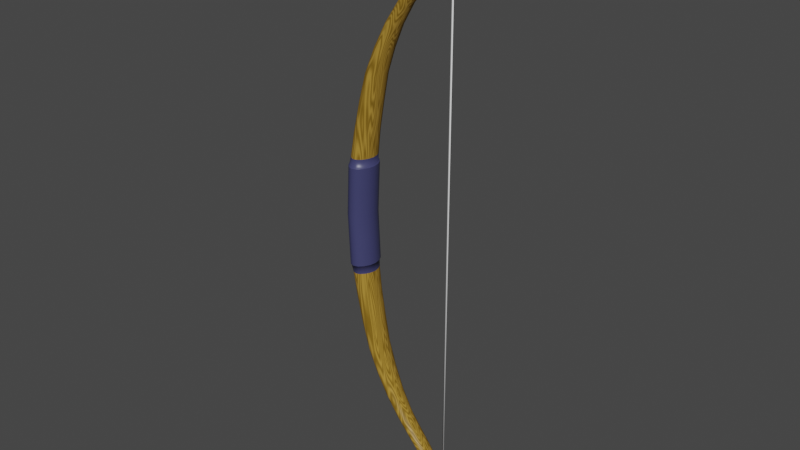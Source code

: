 # Source: blend.blend  (saved by Blender 3.1.7; exported with 4.5.12 LTS)
import bpy
from mathutils import Matrix  # noqa: F401  (used for matrix-valued properties, if any)

bpy.ops.wm.read_factory_settings(use_empty=True)
scene = bpy.context.scene
scene.name = 'Scene'

# ---- collections
col_collection = bpy.data.collections.new('Collection'); scene.collection.children.link(col_collection)

# ---- materials (node trees are filled in below, after node groups)
mat_x = bpy.data.materials.new('Ниточка')
mat_x.use_transparent_shadow = False
mat_002 = bpy.data.materials.new('Лук-Дерево.002')
mat_002.alpha_threshold = 0.0
mat_002.use_transparent_shadow = False
mat_002.diffuse_color = (0.1065, 0.05, 0.01115, 1.0)
mat_002.roughness = 0.5
mat_002.line_color = (0.0, 0.0, 0.0, 1.0)
mat_x_1 = bpy.data.materials.new('Резина')
mat_x_1.use_transparent_shadow = False

# ---- material node trees
mat_x.use_nodes = True; mat_x.node_tree.nodes.clear()
_N = mat_x.node_tree.nodes; _L = mat_x.node_tree.links
n0 = _N.new('ShaderNodeBsdfPrincipled'); n0.name = 'Principled BSDF'; n0.location = (10, 300)
n0.distribution = 'GGX'
n0.subsurface_method = 'RANDOM_WALK_SKIN'
n0.inputs[3].default_value = 1.45
n0.inputs[27].default_value = (0.0, 0.0, 0.0, 1.0)
n0.inputs[28].default_value = 1.0
n1 = _N.new('ShaderNodeOutputMaterial'); n1.name = 'Material Output'; n1.location = (300, 300)
_L.new(n0.outputs[0], n1.inputs[0])
n1.is_active_output = True
mat_002.use_nodes = True; mat_002.node_tree.nodes.clear()
_N = mat_002.node_tree.nodes; _L = mat_002.node_tree.links
n0 = _N.new('ShaderNodeOutputMaterial'); n0.name = 'Material Output'; n0.location = (300, 300)
n1 = _N.new('ShaderNodeMixShader'); n1.name = 'Mix Shader'; n1.location = (110, 300)
n2 = _N.new('ShaderNodeBsdfDiffuse'); n2.name = 'Diffuse BSDF.001'; n2.location = (-88, 70)
n3 = _N.new('ShaderNodeTexWave'); n3.name = 'Wave Texture'; n3.location = (-637, 175)
n3.bands_direction = 'DIAGONAL'
n3.rings_direction = 'SPHERICAL'
n3.inputs[1].default_value = 0.8
n3.inputs[2].default_value = 40.3
n3.inputs[3].default_value = 0.5
n3.inputs[4].default_value = 7.1
n3.inputs[6].default_value = 1.571
n4 = _N.new('ShaderNodeBsdfAnisotropic'); n4.name = 'Glossy BSDF'; n4.location = (-114, 169)
n4.distribution = 'BECKMANN'
n4.inputs[1].default_value = 0.4472
n5 = _N.new('ShaderNodeMix'); n5.name = 'Mix'; n5.location = (-445, 58)
n5.data_type = 'RGBA'
n5.inputs[6].default_value = (0.2067, 0.1158, 0.01123, 1.0)
n5.inputs[7].default_value = (0.4412, 0.2554, 0.0395, 1.0)
n6 = _N.new('ShaderNodeHueSaturation'); n6.name = 'Hue Saturation Value'; n6.location = (-273, 347)
n6.inputs[1].default_value = 0.0
n7 = _N.new('ShaderNodeMix'); n7.name = 'Mix.001'; n7.location = (-76, 371)
n7.data_type = 'RGBA'
n7.inputs[0].default_value = 0.8564
n7.inputs[7].default_value = (0.008792, 0.008792, 0.008792, 1.0)
_L.new(n2.outputs[0], n1.inputs[1])
_L.new(n5.outputs[2], n2.inputs[0])
_L.new(n3.outputs[1], n5.inputs[0])
_L.new(n1.outputs[0], n0.inputs[0])
_L.new(n5.outputs[2], n6.inputs[4])
_L.new(n6.outputs[0], n7.inputs[6])
_L.new(n4.outputs[0], n1.inputs[2])
_L.new(n7.outputs[2], n1.inputs[0])
n0.is_active_output = True
mat_x_1.use_nodes = True; mat_x_1.node_tree.nodes.clear()
_N = mat_x_1.node_tree.nodes; _L = mat_x_1.node_tree.links
n0 = _N.new('ShaderNodeBsdfPrincipled'); n0.name = 'Principled BSDF'; n0.location = (10, 300)
n0.distribution = 'GGX'
n0.subsurface_method = 'RANDOM_WALK_SKIN'
n0.inputs[0].default_value = (0.05161, 0.05359, 0.1452, 1.0)
n0.inputs[1].default_value = 0.05435
n0.inputs[2].default_value = 0.3967
n0.inputs[3].default_value = 1.45
n0.inputs[20].default_value = 0.3398
n0.inputs[27].default_value = (0.0, 0.0, 0.0, 1.0)
n0.inputs[28].default_value = 1.0
n1 = _N.new('ShaderNodeOutputMaterial'); n1.name = 'Material Output'; n1.location = (300, 300)
_L.new(n0.outputs[0], n1.inputs[0])
n1.is_active_output = True

# ---- world
world_world = bpy.data.worlds.new('World'); scene.world = world_world
world_world.use_nodes = True; world_world.node_tree.nodes.clear()
_N = world_world.node_tree.nodes; _L = world_world.node_tree.links
n0 = _N.new('ShaderNodeOutputWorld'); n0.name = 'World Output'; n0.location = (300, 300)
n1 = _N.new('ShaderNodeBackground'); n1.name = 'Background'; n1.location = (10, 300)
n1.inputs[0].default_value = (0.05088, 0.05088, 0.05088, 1.0)
_L.new(n1.outputs[0], n0.inputs[0])
n0.is_active_output = True
world_world.color = (0.05088, 0.05088, 0.05088)
world_world.use_sun_shadow = False
world_world.sun_shadow_jitter_overblur = 0.0

# ---- meshes
me_cube_002 = bpy.data.meshes.new('Cube.002')
me_cube_002.from_pydata([(0.5295, 0.002981, -1.792), (0.5205, -7.168e-06, -1.792), (0.5235, 0.008958, -1.792), (0.5295, 0.002981, 1.792), (0.5205, -7.168e-06, 1.792), (0.5235, 0.008958, 1.792), (-0.1239, 0.03643, 0.3055), (-0.1239, 0.03643, -0.3055), (-0.1239, -0.03619, 0.3055), (-0.1239, -0.03619, -0.3055), (-0.08567, -0.09066, 0.3055), (-0.08567, -0.09066, -0.3055), (-0.03463, -0.09066, 0.3055), (-0.03463, -0.09066, -0.3055), (-0.08567, 0.08899, 0.3055), (-0.08567, 0.08899, -0.3055), (-0.03463, 0.08899, 0.3055), (-0.03463, 0.08899, -0.3055), (0.003647, -0.03619, 0.3055), (0.003647, -0.03619, -0.3055), (0.003647, 0.03643, 0.3055), (0.003647, 0.03643, -0.3055), (0.02425, 0.0324, 0.4999), (0.02425, 0.0324, -0.4999), (0.02425, -0.0324, 0.4999), (0.02425, -0.0324, -0.4999), (-0.009635, 0.08101, 0.4999), (-0.009635, 0.08101, -0.4999), (-0.05482, 0.08101, 0.4999), (-0.05482, 0.08101, -0.4999), (-0.009635, -0.08101, 0.4999), (-0.009635, -0.08101, -0.4999), (-0.05482, -0.08101, 0.4999), (-0.05482, -0.08101, -0.4999), (-0.0887, -0.0324, 0.4999), (-0.0887, -0.0324, -0.4999), (-0.0887, 0.0324, 0.4999), (-0.0887, 0.0324, -0.4999), (-0.006573, 0.0285, 0.8489), (-0.006573, 0.0285, -0.8489), (-0.006573, -0.0285, 0.8489), (-0.006573, -0.0285, -0.8489), (0.0218, -0.07124, 0.8463), (0.0218, -0.07124, -0.8463), (0.05964, -0.07124, 0.843), (0.05964, -0.07124, -0.843), (0.0218, 0.07124, 0.8463), (0.0218, 0.07124, -0.8463), (0.05964, 0.07124, 0.843), (0.05964, 0.07124, -0.843), (0.08802, -0.0285, 0.8404), (0.08802, -0.0285, -0.8404), (0.08802, 0.0285, 0.8404), (0.08802, 0.0285, -0.8404), (0.1996, 0.0223, 1.126), (0.1996, 0.0223, -1.126), (0.1996, -0.02231, 1.126), (0.1996, -0.02231, -1.126), (0.1777, 0.05576, 1.131), (0.1777, 0.05576, -1.131), (0.1484, 0.05576, 1.139), (0.1484, 0.05576, -1.139), (0.1777, -0.05576, 1.131), (0.1777, -0.05576, -1.131), (0.1484, -0.05576, 1.139), (0.1484, -0.05576, -1.139), (0.1265, -0.02231, 1.144), (0.1265, -0.02231, -1.144), (0.1265, 0.0223, 1.144), (0.1265, 0.0223, -1.144), (0.2876, 0.01854, 1.367), (0.2876, 0.01854, -1.367), (0.2876, -0.01854, 1.367), (0.2876, -0.01854, -1.367), (0.3077, -0.04634, 1.364), (0.3077, -0.04634, -1.364), (0.3346, -0.04634, 1.36), (0.3346, -0.04634, -1.36), (0.3077, 0.04634, 1.364), (0.3077, 0.04634, -1.364), (0.3346, 0.04634, 1.36), (0.3346, 0.04634, -1.36), (0.3547, -0.01854, 1.357), (0.3547, -0.01854, -1.357), (0.3547, 0.01854, 1.357), (0.3547, 0.01854, -1.357), (0.4844, 0.01642, 1.545), (0.4844, 0.01642, -1.545), (0.4844, -0.01642, 1.545), (0.4844, -0.01642, -1.545), (0.4649, 0.04104, 1.543), (0.4649, 0.04104, -1.543), (0.439, 0.04104, 1.54), (0.439, 0.04104, -1.54), (0.4649, -0.04104, 1.543), (0.4649, -0.04104, -1.543), (0.439, -0.04104, 1.54), (0.439, -0.04104, -1.54), (0.4196, -0.01642, 1.537), (0.4196, -0.01642, -1.537), (0.4196, 0.01642, 1.537), (0.4196, 0.01642, -1.537), (0.4839, 0.01311, 1.676), (0.4839, 0.01311, -1.676), (0.4839, -0.01311, 1.676), (0.4839, -0.01311, -1.676), (0.5, -0.03279, 1.681), (0.5, -0.03279, -1.681), (0.5213, -0.03279, 1.687), (0.5213, -0.03279, -1.687), (0.5, 0.03279, 1.681), (0.5, 0.03279, -1.681), (0.5213, 0.03279, 1.687), (0.5213, 0.03279, -1.687), (0.5373, -0.01311, 1.692), (0.5373, -0.01311, -1.692), (0.5373, 0.01311, 1.692), (0.5373, 0.01311, -1.692), (0.5377, 0.01229, 1.794), (0.5377, 0.01229, -1.794), (0.5377, -0.01229, 1.794), (0.5377, -0.01229, -1.794), (0.5259, 0.03073, 1.791), (0.5259, 0.03073, -1.791), (0.5101, 0.03073, 1.787), (0.5101, 0.03073, -1.787), (0.5259, -0.03074, 1.791), (0.5259, -0.03074, -1.791), (0.5101, -0.03074, 1.787), (0.5101, -0.03074, -1.787), (0.4983, -0.01229, 1.784), (0.4983, -0.01229, -1.784), (0.4983, 0.01229, 1.784), (0.4983, 0.01229, -1.784), (0.5245, -0.01582, 1.843), (0.5245, -0.01582, -1.843), (0.5082, -0.01582, 1.841), (0.5082, -0.01582, -1.841), (0.5245, 0.01582, 1.843), (0.5245, 0.01582, -1.843), (0.5082, 0.01582, 1.841), (0.5082, 0.01582, -1.841), (0.009853, 0.03898, 0.3022), (0.009853, 0.03898, -0.3022), (0.009853, -0.0385, 0.3022), (0.009853, -0.0385, -0.3022), (-0.03126, -0.0966, 0.3022), (-0.03126, -0.0966, -0.3022), (-0.08608, -0.0966, 0.3022), (-0.08608, -0.0966, -0.3022), (-0.1272, -0.0385, 0.3022), (-0.1272, -0.0385, -0.3022), (-0.1272, 0.03898, 0.3022), (-0.1272, 0.03898, -0.3022), (-0.03126, 0.09517, 0.3022), (-0.03126, 0.09517, -0.3022), (-0.08608, 0.09517, 0.3022), (-0.08608, 0.09517, -0.3022), (0.00255, 0.03898, 0.1477), (0.00255, 0.03898, -0.1477), (0.009383, 0.03898, 0.2977), (0.009383, 0.03898, -0.2977), (0.00255, -0.0385, 0.1477), (0.00255, -0.0385, -0.1477), (0.009383, -0.0385, 0.2977), (0.009383, -0.0385, -0.2977), (-0.03856, -0.0966, 0.1477), (-0.03856, -0.0966, -0.1477), (-0.03173, -0.0966, 0.2977), (-0.03173, -0.0966, -0.2977), (-0.09338, -0.0966, 0.1477), (-0.09338, -0.0966, -0.1477), (-0.08655, -0.0966, 0.2977), (-0.08655, -0.0966, -0.2977), (-0.1345, -0.0385, 0.1477), (-0.1345, -0.0385, -0.1477), (-0.1277, -0.0385, 0.2977), (-0.1277, -0.0385, -0.2977), (-0.1345, 0.03898, 0.1477), (-0.1345, 0.03898, -0.1477), (-0.1277, 0.03898, 0.2977), (-0.1277, 0.03898, -0.2977), (-0.03173, 0.09708, 0.2977), (-0.03173, 0.09708, -0.2977), (-0.03856, 0.09708, 0.1477), (-0.03856, 0.09708, -0.1477), (-0.08655, 0.09708, 0.2977), (-0.08655, 0.09708, -0.2977), (-0.09338, 0.09708, 0.1477), (-0.09338, 0.09708, -0.1477), (0.008537, 0.03834, 0.3041), (0.008537, 0.03834, -0.3041), (0.008537, -0.03792, 0.3041), (0.008537, -0.03792, -0.3041), (-0.03187, 0.09267, 0.3041), (-0.03187, 0.09267, -0.3041), (-0.08574, 0.09267, 0.3041), (-0.08574, 0.09267, -0.3041), (-0.03187, -0.09512, 0.3041), (-0.03187, -0.09512, -0.3041), (-0.08574, -0.09512, 0.3041), (-0.08574, -0.09512, -0.3041), (-0.1261, -0.03792, 0.3041), (-0.1261, -0.03792, -0.3041), (-0.1261, 0.03834, 0.3041), (-0.1261, 0.03834, -0.3041), (-0.004283, 0.03898, 0.0), (-0.004283, -0.0385, 0.0), (-0.0454, -0.0966, 0.0), (-0.1002, -0.0966, 0.0), (-0.1413, -0.0385, 0.0), (-0.1413, 0.03898, 0.0), (-0.0454, 0.09708, 0.0), (-0.1002, 0.09708, 0.0), (-0.1303, 0.0001196, 0.3055), (-0.1303, 0.0001196, -0.3055), (-0.1122, 0.03415, 0.3546), (-0.1122, 0.03415, -0.3546), (-0.108, 0.06773, 0.3055), (-0.108, 0.06773, -0.3055), (-0.108, -0.06797, 0.3055), (-0.108, -0.06797, -0.3055), (-0.1122, -0.03409, 0.3546), (-0.1122, -0.03409, -0.3546), (-0.06015, -0.09974, 0.3055), (-0.06015, -0.09974, -0.3055), (-0.0764, -0.08528, 0.3546), (-0.0764, -0.08528, -0.3546), (-0.0123, -0.06797, 0.3055), (-0.0123, -0.06797, -0.3055), (-0.02872, -0.08528, 0.3546), (-0.02872, -0.08528, -0.3546), (-0.0764, 0.08486, 0.3546), (-0.0764, 0.08486, -0.3546), (-0.06015, 0.09711, 0.3055), (-0.06015, 0.09711, -0.3055), (-0.02872, 0.08486, 0.3546), (-0.02872, 0.08486, -0.3546), (-0.0123, 0.06773, 0.3055), (-0.0123, 0.06773, -0.3055), (0.01003, 0.0001195, 0.3055), (0.01003, 0.0001195, -0.3055), (0.007045, -0.03409, 0.3546), (0.007045, -0.03409, -0.3546), (0.007045, 0.03415, 0.3546), (0.007045, 0.03415, -0.3546), (0.01013, 0.06076, 0.4999), (0.01013, 0.06076, -0.4999), (0.05613, 0.03068, 0.6818), (0.05613, 0.03068, -0.6818), (0.0299, -7.223e-08, 0.4999), (0.0299, -7.223e-08, -0.4999), (0.05613, -0.03068, 0.6818), (0.05613, -0.03068, -0.6818), (0.01013, -0.06076, 0.4999), (0.01013, -0.06076, -0.4999), (-0.03223, 0.08911, 0.4999), (-0.03223, 0.08911, -0.4999), (0.0244, 0.07671, 0.6824), (0.0244, 0.07671, -0.6824), (-0.07458, 0.06076, 0.4999), (-0.07458, 0.06076, -0.4999), (-0.01791, 0.07671, 0.6832), (-0.01791, 0.07671, -0.6832), (0.0244, -0.07671, 0.6824), (0.0244, -0.07671, -0.6824), (-0.03223, -0.08911, 0.4999), (-0.03223, -0.08911, -0.4999), (-0.01791, -0.07671, 0.6832), (-0.01791, -0.07671, -0.6832), (-0.07458, -0.06076, 0.4999), (-0.07458, -0.06076, -0.4999), (-0.04964, -0.03068, 0.6839), (-0.04964, -0.03068, -0.6839), (-0.09435, -5.556e-09, 0.4999), (-0.09435, -5.556e-09, -0.4999), (-0.04964, 0.03068, 0.6839), (-0.04964, 0.03068, -0.6839), (-0.0113, -1.111e-08, 0.8493), (-0.0113, -1.111e-08, -0.8493), (0.05457, 0.02574, 1.0), (0.05457, 0.02574, -1.0), (0.005251, 0.05343, 0.8478), (0.005251, 0.05343, -0.8478), (0.005251, -0.05343, 0.8478), (0.005251, -0.05343, -0.8478), (0.05457, -0.02574, 1.0), (0.05457, -0.02574, -1.0), (0.04072, -0.07836, 0.8447), (0.04072, -0.07836, -0.8447), (0.07936, -0.06434, 0.9959), (0.07936, -0.06434, -0.9959), (0.07619, -0.05343, 0.8415), (0.07619, -0.05343, -0.8415), (0.1124, -0.06434, 0.9898), (0.1124, -0.06434, -0.9898), (0.07936, 0.06434, 0.9959), (0.07936, 0.06434, -0.9959), (0.04072, 0.07836, 0.8447), (0.04072, 0.07836, -0.8447), (0.1124, 0.06434, 0.9898), (0.1124, 0.06434, -0.9898), (0.07619, 0.05343, 0.8415), (0.07619, 0.05343, -0.8415), (0.09275, -6.906e-08, 0.84), (0.09275, -6.906e-08, -0.84), (0.1372, -0.02574, 0.9853), (0.1372, -0.02574, -0.9853), (0.1372, 0.02574, 0.9853), (0.1372, 0.02574, -0.9853), (0.1905, 0.04182, 1.128), (0.1905, 0.04182, -1.128), (0.2748, 0.01948, 1.253), (0.2748, 0.01948, -1.253), (0.2033, -1.048e-07, 1.125), (0.2033, -1.048e-07, -1.125), (0.2748, -0.01948, 1.253), (0.2748, -0.01948, -1.253), (0.1905, -0.04182, 1.128), (0.1905, -0.04182, -1.128), (0.1631, 0.06134, 1.135), (0.1631, 0.06134, -1.135), (0.2546, 0.04869, 1.258), (0.2546, 0.04869, -1.258), (0.1356, 0.04182, 1.142), (0.1356, 0.04182, -1.142), (0.2276, 0.04869, 1.265), (0.2276, 0.04869, -1.265), (0.2546, -0.04869, 1.258), (0.2546, -0.04869, -1.258), (0.1631, -0.06134, 1.135), (0.1631, -0.06134, -1.135), (0.2276, -0.04869, 1.265), (0.2276, -0.04869, -1.265), (0.1356, -0.04182, 1.142), (0.1356, -0.04182, -1.142), (0.2073, -0.01948, 1.27), (0.2073, -0.01948, -1.27), (0.1228, -5.794e-08, 1.145), (0.1228, -5.794e-08, -1.145), (0.2073, 0.01948, 1.27), (0.2073, 0.01948, -1.27), (0.2843, -1.032e-07, 1.368), (0.2843, -1.032e-07, -1.368), (0.3606, 0.01801, 1.452), (0.3606, 0.01801, -1.452), (0.296, 0.03475, 1.366), (0.296, 0.03475, -1.366), (0.296, -0.03475, 1.366), (0.296, -0.03475, -1.366), (0.3606, -0.01801, 1.452), (0.3606, -0.01801, -1.452), (0.3211, -0.05097, 1.362), (0.3211, -0.05097, -1.362), (0.3809, -0.04501, 1.451), (0.3809, -0.04501, -1.451), (0.3463, -0.03475, 1.358), (0.3463, -0.03475, -1.358), (0.4079, -0.04501, 1.451), (0.4079, -0.04501, -1.451), (0.3809, 0.04501, 1.451), (0.3809, 0.04501, -1.451), (0.3211, 0.05097, 1.362), (0.3211, 0.05097, -1.362), (0.4079, 0.04501, 1.451), (0.4079, 0.04501, -1.451), (0.3463, 0.03475, 1.358), (0.3463, 0.03475, -1.358), (0.358, -1.421e-07, 1.357), (0.358, -1.421e-07, -1.357), (0.4282, -0.01801, 1.451), (0.4282, -0.01801, -1.451), (0.4282, 0.01801, 1.451), (0.4282, 0.01801, -1.451), (0.4763, 0.03078, 1.544), (0.4763, 0.03078, -1.544), (0.5214, 0.01453, 1.629), (0.5214, 0.01453, -1.629), (0.4876, -2.04e-07, 1.545), (0.4876, -2.04e-07, -1.545), (0.5214, -0.01453, 1.629), (0.5214, -0.01453, -1.629), (0.4763, -0.03078, 1.544), (0.4763, -0.03078, -1.544), (0.452, 0.04514, 1.541), (0.452, 0.04514, -1.541), (0.5034, 0.03633, 1.625), (0.5034, 0.03633, -1.625), (0.4277, 0.03078, 1.538), (0.4277, 0.03078, -1.538), (0.4795, 0.03633, 1.619), (0.4795, 0.03633, -1.619), (0.5034, -0.03633, 1.625), (0.5034, -0.03633, -1.625), (0.452, -0.04514, 1.541), (0.452, -0.04514, -1.541), (0.4795, -0.03633, 1.619), (0.4795, -0.03633, -1.619), (0.4277, -0.03078, 1.538), (0.4277, -0.03078, -1.538), (0.4616, -0.01453, 1.616), (0.4616, -0.01453, -1.616), (0.4163, -1.699e-07, 1.537), (0.4163, -1.699e-07, -1.537), (0.4616, 0.01453, 1.616), (0.4616, 0.01453, -1.616), (0.4813, -2.848e-07, 1.675), (0.4813, -2.848e-07, -1.675), (0.4938, 0.01232, 1.729), (0.4938, 0.01232, -1.729), (0.4906, 0.02459, 1.678), (0.4906, 0.02459, -1.678), (0.4906, -0.02459, 1.678), (0.4906, -0.02459, -1.678), (0.4938, -0.01232, 1.729), (0.4938, -0.01232, -1.729), (0.5106, -0.03606, 1.684), (0.5106, -0.03606, -1.684), (0.5077, -0.0308, 1.734), (0.5077, -0.0308, -1.734), (0.5307, -0.02459, 1.69), (0.5307, -0.02459, -1.69), (0.5262, -0.0308, 1.739), (0.5262, -0.0308, -1.739), (0.5077, 0.0308, 1.734), (0.5077, 0.0308, -1.734), (0.5106, 0.03606, 1.684), (0.5106, 0.03606, -1.684), (0.5262, 0.0308, 1.739), (0.5262, 0.0308, -1.739), (0.5307, 0.02459, 1.69), (0.5307, 0.02459, -1.69), (0.54, -3.119e-07, 1.693), (0.54, -3.119e-07, -1.693), (0.5402, -0.01232, 1.744), (0.5402, -0.01232, -1.744), (0.5402, 0.01232, 1.744), (0.5402, 0.01232, -1.744), (0.5328, 0.02305, 1.793), (0.5328, 0.02305, -1.793), (0.5319, 0.01336, 1.831), (0.5319, 0.01336, -1.831), (0.5397, -4.012e-07, 1.795), (0.5397, -4.012e-07, -1.795), (0.5319, -0.01336, 1.831), (0.5319, -0.01336, -1.831), (0.5328, -0.02305, 1.793), (0.5328, -0.02305, -1.793), (0.518, 0.03381, 1.789), (0.518, 0.03381, -1.789), (0.524, 0.02746, 1.83), (0.524, 0.02746, -1.83), (0.5032, 0.02305, 1.786), (0.5032, 0.02305, -1.786), (0.5095, 0.02746, 1.828), (0.5095, 0.02746, -1.828), (0.524, -0.02746, 1.83), (0.524, -0.02746, -1.83), (0.518, -0.03381, 1.789), (0.518, -0.03381, -1.789), (0.5095, -0.02746, 1.828), (0.5095, -0.02746, -1.828), (0.5032, -0.02305, 1.786), (0.5032, -0.02305, -1.786), (0.5017, -0.01336, 1.827), (0.5017, -0.01336, -1.827), (0.4963, -3.754e-07, 1.784), (0.4963, -3.754e-07, -1.784), (0.5017, 0.01336, 1.827), (0.5017, 0.01336, -1.827), (0.5253, -4.378e-07, 1.843), (0.5253, -4.378e-07, -1.843), (0.5164, -0.0174, 1.842), (0.5164, -0.0174, -1.842), (0.5074, -4.243e-07, 1.841), (0.5074, -4.243e-07, -1.841), (0.5164, 0.0174, 1.842), (0.5164, 0.0174, -1.842), (-0.007277, 0.07239, 0.3022), (-0.007277, 0.07239, -0.3022), (-0.007277, -0.07239, 0.3022), (-0.007277, -0.07239, -0.3022), (-0.1101, -0.07239, 0.3022), (-0.1101, -0.07239, -0.3022), (-0.1101, 0.07239, 0.3022), (-0.1101, 0.07239, -0.3022), (0.01671, 0.0002391, 0.3022), (0.01671, 0.0002391, -0.3022), (-0.05867, -0.1063, 0.3022), (-0.05867, -0.1063, -0.3022), (-0.134, 0.0002392, 0.3022), (-0.134, 0.0002392, -0.3022), (-0.05867, 0.1039, 0.3022), (-0.05867, 0.1039, -0.3022), (0.0095, 0.03898, 0.2999), (0.0095, 0.03898, -0.2999), (0.0095, -0.0385, 0.2999), (0.0095, -0.0385, -0.2999), (-0.03161, -0.0966, 0.2999), (-0.03161, -0.0966, -0.2999), (-0.08643, -0.0966, 0.2999), (-0.08643, -0.0966, -0.2999), (-0.1275, -0.0385, 0.2999), (-0.1275, -0.0385, -0.2999), (-0.1275, 0.03898, 0.2999), (-0.1275, 0.03898, -0.2999), (-0.03161, 0.0966, 0.2999), (-0.03161, 0.0966, -0.2999), (-0.08643, 0.0966, 0.2999), (-0.08643, 0.0966, -0.2999), (-0.007747, 0.07287, 0.2977), (-0.007747, 0.07287, -0.2977), (-0.01458, 0.07287, 0.1477), (-0.01458, 0.07287, -0.1477), (-0.007747, -0.07239, 0.2977), (-0.007747, -0.07239, -0.2977), (-0.01458, -0.07239, 0.1477), (-0.01458, -0.07239, -0.1477), (-0.1105, -0.07239, 0.2977), (-0.1105, -0.07239, -0.2977), (-0.1174, -0.07239, 0.1477), (-0.1174, -0.07239, -0.1477), (-0.1105, 0.07287, 0.2977), (-0.1105, 0.07287, -0.2977), (-0.1174, 0.07287, 0.1477), (-0.1174, 0.07287, -0.1477), (0.01623, 0.0002391, 0.2977), (0.01623, 0.0002391, -0.2977), (0.009402, 0.0002391, 0.1477), (0.009402, 0.0002391, -0.1477), (-0.05914, -0.1063, 0.2977), (-0.05914, -0.1063, -0.2977), (-0.06597, -0.1063, 0.1477), (-0.06597, -0.1063, -0.1477), (-0.1345, 0.0002392, 0.2977), (-0.1345, 0.0002392, -0.2977), (-0.1413, 0.0002392, 0.1477), (-0.1413, 0.0002392, -0.1477), (-0.05914, 0.1068, 0.2977), (-0.05914, 0.1068, -0.2977), (-0.06597, 0.1068, 0.1477), (-0.06597, 0.1068, -0.1477), (0.007675, 0.03898, 0.2591), (0.007675, 0.03898, -0.2591), (0.007675, -0.0385, 0.2591), (0.007675, -0.0385, -0.2591), (-0.03344, -0.0966, 0.2591), (-0.03344, -0.0966, -0.2591), (-0.08825, -0.0966, 0.2591), (-0.08825, -0.0966, -0.2591), (-0.1294, -0.0385, 0.2591), (-0.1294, -0.0385, -0.2591), (-0.1294, 0.03898, 0.2591), (-0.1294, 0.03898, -0.2591), (-0.03344, 0.09708, 0.2591), (-0.03344, 0.09708, -0.2591), (-0.08825, 0.09708, 0.2591), (-0.08825, 0.09708, -0.2591), (-0.008298, 0.07099, 0.3041), (-0.008298, 0.07099, -0.3041), (-0.008298, -0.07129, 0.3041), (-0.008298, -0.07129, -0.3041), (-0.1093, -0.07129, 0.3041), (-0.1093, -0.07129, -0.3041), (-0.1093, 0.07099, 0.3041), (-0.1093, 0.07099, -0.3041), (-0.02141, 0.07287, 0.0), (-0.02141, -0.07239, 0.0), (-0.1242, -0.07239, 0.0), (-0.1242, 0.07287, 0.0), (0.01527, 0.0002092, 0.3041), (0.01527, 0.0002092, -0.3041), (-0.0588, 0.1008, 0.3041), (-0.0588, 0.1008, -0.3041), (-0.0588, -0.1047, 0.3041), (-0.0588, -0.1047, -0.3041), (-0.1329, 0.0002093, 0.3041), (-0.1329, 0.0002093, -0.3041), (0.002569, 0.0002391, 0.0), (-0.0728, -0.1063, 0.0), (-0.1482, 0.0002392, 0.0), (-0.0728, 0.1068, 0.0), (-0.1181, 2.989e-05, 0.3546), (-0.1181, 2.989e-05, -0.3546), (-0.05256, -0.09381, 0.3546), (-0.05256, -0.09381, -0.3546), (-0.05256, 0.09315, 0.3546), (-0.05256, 0.09315, -0.3546), (0.01301, 2.982e-05, 0.3546), (0.01301, 2.982e-05, -0.3546), (-0.09726, 0.06389, 0.3546), (-0.09726, 0.06389, -0.3546), (-0.09726, -0.06395, 0.3546), (-0.09726, -0.06395, -0.3546), (-0.007855, -0.06395, 0.3546), (-0.007855, -0.06395, -0.3546), (-0.007855, 0.06389, 0.3546), (-0.007855, 0.06389, -0.3546), (0.04291, 0.05753, 0.682), (0.04291, 0.05753, -0.682), (0.04291, -0.05753, 0.682), (0.04291, -0.05753, -0.682), (-0.03642, -0.05753, 0.6836), (-0.03642, -0.05753, -0.6836), (-0.03642, 0.05753, 0.6836), (-0.03642, 0.05753, -0.6836), (0.06142, -7.022e-08, 0.6816), (0.06142, -7.022e-08, -0.6816), (0.003243, 0.08438, 0.6828), (0.003243, 0.08438, -0.6828), (0.003242, -0.08438, 0.6828), (0.003242, -0.08438, -0.6828), (-0.05493, -7.614e-09, 0.684), (-0.05493, -7.614e-09, -0.684), (0.05044, -2.377e-08, 1.001), (0.05044, -2.377e-08, -1.001), (0.09589, -0.07078, 0.9929), (0.09589, -0.07078, -0.9929), (0.09589, 0.07078, 0.9929), (0.09589, 0.07078, -0.9929), (0.1413, -7.683e-08, 0.9846), (0.1413, -7.683e-08, -0.9846), (0.0649, 0.04826, 0.9985), (0.0649, 0.04826, -0.9985), (0.0649, -0.04826, 0.9985), (0.0649, -0.04826, -0.9985), (0.1269, -0.04826, 0.9872), (0.1269, -0.04826, -0.9872), (0.1269, 0.04826, 0.9872), (0.1269, 0.04826, -0.9872), (0.2782, -1.329e-07, 1.252), (0.2782, -1.329e-07, -1.252), (0.2664, 0.03652, 1.255), (0.2664, 0.03652, -1.255), (0.2664, -0.03652, 1.255), (0.2664, -0.03652, -1.255), (0.2411, 0.05356, 1.261), (0.2411, 0.05356, -1.261), (0.2157, 0.03652, 1.267), (0.2157, 0.03652, -1.267), (0.2411, -0.05356, 1.261), (0.2411, -0.05356, -1.261), (0.2157, -0.03652, 1.267), (0.2157, -0.03652, -1.267), (0.2039, -9.194e-08, 1.27), (0.2039, -9.194e-08, -1.27), (0.3572, -1.2e-07, 1.452), (0.3572, -1.2e-07, -1.452), (0.3691, -0.03376, 1.451), (0.3691, -0.03376, -1.451), (0.3944, -0.04952, 1.451), (0.3944, -0.04952, -1.451), (0.3691, 0.03376, 1.451), (0.3691, 0.03376, -1.451), (0.3944, 0.04951, 1.451), (0.3944, 0.04951, -1.451), (0.4198, -0.03376, 1.451), (0.4198, -0.03376, -1.451), (0.4198, 0.03376, 1.451), (0.4198, 0.03376, -1.451), (0.4316, -1.577e-07, 1.451), (0.4316, -1.577e-07, -1.451), (0.5244, -2.618e-07, 1.629), (0.5244, -2.618e-07, -1.629), (0.5139, 0.02724, 1.627), (0.5139, 0.02724, -1.627), (0.5139, -0.02724, 1.627), (0.5139, -0.02724, -1.627), (0.4915, 0.03996, 1.622), (0.4915, 0.03996, -1.622), (0.4691, 0.02724, 1.617), (0.4691, 0.02724, -1.617), (0.4915, -0.03996, 1.622), (0.4915, -0.03996, -1.622), (0.4691, -0.02724, 1.617), (0.4691, -0.02724, -1.617), (0.4586, -2.315e-07, 1.615), (0.4586, -2.315e-07, -1.615), (0.4914, -3.316e-07, 1.729), (0.4914, -3.316e-07, -1.729), (0.4996, -0.0231, 1.731), (0.4996, -0.0231, -1.731), (0.517, -0.03388, 1.737), (0.517, -0.03388, -1.737), (0.4996, 0.0231, 1.731), (0.4996, 0.0231, -1.731), (0.517, 0.03388, 1.737), (0.517, 0.03388, -1.737), (0.5344, -0.0231, 1.742), (0.5344, -0.0231, -1.742), (0.5344, 0.0231, 1.742), (0.5344, 0.0231, -1.742), (0.5425, -3.573e-07, 1.744), (0.5425, -3.573e-07, -1.744), (0.5334, -4.318e-07, 1.831), (0.5334, -4.318e-07, -1.831), (0.5296, 0.02185, 1.821), (0.5296, 0.02185, -1.821), (0.5296, -0.02185, 1.821), (0.5296, -0.02185, -1.821), (0.5168, 0.0302, 1.829), (0.5168, 0.0302, -1.829), (0.5045, 0.02185, 1.816), (0.5045, 0.02185, -1.816), (0.5168, -0.0302, 1.829), (0.5168, -0.0302, -1.829), (0.5045, -0.02185, 1.816), (0.5045, -0.02185, -1.816), (0.5002, -4.088e-07, 1.826), (0.5002, -4.088e-07, -1.826), (0.5164, -4.309e-07, 1.842), (0.5164, -4.309e-07, -1.842), (-0.00763, 0.07275, 0.2999), (-0.00763, 0.07275, -0.2999), (-0.00763, -0.07239, 0.2999), (-0.00763, -0.07239, -0.2999), (-0.1104, -0.07239, 0.2999), (-0.1104, -0.07239, -0.2999), (-0.1104, 0.07275, 0.2999), (-0.1104, 0.07275, -0.2999), (0.01635, 0.0002391, 0.2999), (0.01635, 0.0002391, -0.2999), (-0.05902, -0.1063, 0.2999), (-0.05902, -0.1063, -0.2999), (-0.1344, 0.0002392, 0.2999), (-0.1344, 0.0002392, -0.2999), (-0.05902, 0.106, 0.2999), (-0.05902, 0.106, -0.2999), (-0.009456, 0.07287, 0.2591), (-0.009456, 0.07287, -0.2591), (-0.009456, -0.07239, 0.2591), (-0.009456, -0.07239, -0.2591), (-0.1122, -0.07239, 0.2591), (-0.1122, -0.07239, -0.2591), (-0.1122, 0.07287, 0.2591), (-0.1122, 0.07287, -0.2591), (0.01453, 0.0002391, 0.2591), (0.01453, 0.0002391, -0.2591), (-0.06085, -0.1063, 0.2591), (-0.06085, -0.1063, -0.2591), (-0.1362, 0.0002392, 0.2591), (-0.1362, 0.0002392, -0.2591), (-0.06085, 0.1068, 0.2591), (-0.06085, 0.1068, -0.2591)], [], [(2, 0, 1), (5, 4, 3), (3, 0, 2, 5), (0, 3, 4, 1), (1, 4, 5, 2), (6, 218, 564, 204), (565, 219, 7, 205), (6, 204, 576, 214), (577, 205, 7, 215), (6, 214, 582, 216), (583, 215, 7, 217), (6, 216, 590, 218), (591, 217, 7, 219), (8, 214, 576, 202), (577, 215, 9, 203), (8, 202, 562, 220), (563, 203, 9, 221), (8, 220, 592, 222), (593, 221, 9, 223), (8, 222, 582, 214), (583, 223, 9, 215), (10, 220, 562, 200), (563, 221, 11, 201), (10, 200, 574, 224), (575, 201, 11, 225), (10, 224, 584, 226), (585, 225, 11, 227), (10, 226, 592, 220), (593, 227, 11, 221), (12, 224, 574, 198), (575, 225, 13, 199), (12, 198, 560, 228), (561, 199, 13, 229), (12, 228, 594, 230), (595, 229, 13, 231), (12, 230, 584, 224), (585, 231, 13, 225), (14, 234, 572, 196), (573, 235, 15, 197), (14, 196, 564, 218), (565, 197, 15, 219), (14, 218, 590, 232), (591, 219, 15, 233), (14, 232, 586, 234), (587, 233, 15, 235), (16, 238, 558, 194), (559, 239, 17, 195), (16, 194, 572, 234), (573, 195, 17, 235), (16, 234, 586, 236), (587, 235, 17, 237), (16, 236, 596, 238), (597, 237, 17, 239), (18, 228, 560, 192), (561, 229, 19, 193), (18, 192, 570, 240), (571, 193, 19, 241), (18, 240, 588, 242), (589, 241, 19, 243), (18, 242, 594, 228), (595, 243, 19, 229), (20, 240, 570, 190), (571, 241, 21, 191), (20, 190, 558, 238), (559, 191, 21, 239), (20, 238, 596, 244), (597, 239, 21, 245), (20, 244, 588, 240), (589, 245, 21, 241), (22, 250, 588, 244), (589, 251, 23, 245), (22, 244, 596, 246), (597, 245, 23, 247), (22, 246, 598, 248), (599, 247, 23, 249), (22, 248, 606, 250), (607, 249, 23, 251), (24, 254, 594, 242), (595, 255, 25, 243), (24, 242, 588, 250), (589, 243, 25, 251), (24, 250, 606, 252), (607, 251, 25, 253), (24, 252, 600, 254), (601, 253, 25, 255), (26, 246, 596, 236), (597, 247, 27, 237), (26, 236, 586, 256), (587, 237, 27, 257), (26, 256, 608, 258), (609, 257, 27, 259), (26, 258, 598, 246), (599, 259, 27, 247), (28, 256, 586, 232), (587, 257, 29, 233), (28, 232, 590, 260), (591, 233, 29, 261), (28, 260, 604, 262), (605, 261, 29, 263), (28, 262, 608, 256), (609, 263, 29, 257), (30, 266, 584, 230), (585, 267, 31, 231), (30, 230, 594, 254), (595, 231, 31, 255), (30, 254, 600, 264), (601, 255, 31, 265), (30, 264, 610, 266), (611, 265, 31, 267), (32, 270, 592, 226), (593, 271, 33, 227), (32, 226, 584, 266), (585, 227, 33, 267), (32, 266, 610, 268), (611, 267, 33, 269), (32, 268, 602, 270), (603, 269, 33, 271), (34, 274, 582, 222), (583, 275, 35, 223), (34, 222, 592, 270), (593, 223, 35, 271), (34, 270, 602, 272), (603, 271, 35, 273), (34, 272, 612, 274), (613, 273, 35, 275), (36, 260, 590, 216), (591, 261, 37, 217), (36, 216, 582, 274), (583, 217, 37, 275), (36, 274, 612, 276), (613, 275, 37, 277), (36, 276, 604, 260), (605, 277, 37, 261), (38, 282, 604, 276), (605, 283, 39, 277), (38, 276, 612, 278), (613, 277, 39, 279), (38, 278, 614, 280), (615, 279, 39, 281), (38, 280, 622, 282), (623, 281, 39, 283), (40, 278, 612, 272), (613, 279, 41, 273), (40, 272, 602, 284), (603, 273, 41, 285), (40, 284, 624, 286), (625, 285, 41, 287), (40, 286, 614, 278), (615, 287, 41, 279), (42, 284, 602, 268), (603, 285, 43, 269), (42, 268, 610, 288), (611, 269, 43, 289), (42, 288, 616, 290), (617, 289, 43, 291), (42, 290, 624, 284), (625, 291, 43, 285), (44, 288, 610, 264), (611, 289, 45, 265), (44, 264, 600, 292), (601, 265, 45, 293), (44, 292, 626, 294), (627, 293, 45, 295), (44, 294, 616, 288), (617, 295, 45, 289), (46, 298, 608, 262), (609, 299, 47, 263), (46, 262, 604, 282), (605, 263, 47, 283), (46, 282, 622, 296), (623, 283, 47, 297), (46, 296, 618, 298), (619, 297, 47, 299), (48, 302, 598, 258), (599, 303, 49, 259), (48, 258, 608, 298), (609, 259, 49, 299), (48, 298, 618, 300), (619, 299, 49, 301), (48, 300, 628, 302), (629, 301, 49, 303), (50, 292, 600, 252), (601, 293, 51, 253), (50, 252, 606, 304), (607, 253, 51, 305), (50, 304, 620, 306), (621, 305, 51, 307), (50, 306, 626, 292), (627, 307, 51, 293), (52, 304, 606, 248), (607, 305, 53, 249), (52, 248, 598, 302), (599, 249, 53, 303), (52, 302, 628, 308), (629, 303, 53, 309), (52, 308, 620, 304), (621, 309, 53, 305), (54, 314, 620, 308), (621, 315, 55, 309), (54, 308, 628, 310), (629, 309, 55, 311), (54, 310, 632, 312), (633, 311, 55, 313), (54, 312, 630, 314), (631, 313, 55, 315), (56, 318, 626, 306), (627, 319, 57, 307), (56, 306, 620, 314), (621, 307, 57, 315), (56, 314, 630, 316), (631, 315, 57, 317), (56, 316, 634, 318), (635, 317, 57, 319), (58, 310, 628, 300), (629, 311, 59, 301), (58, 300, 618, 320), (619, 301, 59, 321), (58, 320, 636, 322), (637, 321, 59, 323), (58, 322, 632, 310), (633, 323, 59, 311), (60, 320, 618, 296), (619, 321, 61, 297), (60, 296, 622, 324), (623, 297, 61, 325), (60, 324, 638, 326), (639, 325, 61, 327), (60, 326, 636, 320), (637, 327, 61, 321), (62, 330, 616, 294), (617, 331, 63, 295), (62, 294, 626, 318), (627, 295, 63, 319), (62, 318, 634, 328), (635, 319, 63, 329), (62, 328, 640, 330), (641, 329, 63, 331), (64, 334, 624, 290), (625, 335, 65, 291), (64, 290, 616, 330), (617, 291, 65, 331), (64, 330, 640, 332), (641, 331, 65, 333), (64, 332, 642, 334), (643, 333, 65, 335), (66, 338, 614, 286), (615, 339, 67, 287), (66, 286, 624, 334), (625, 287, 67, 335), (66, 334, 642, 336), (643, 335, 67, 337), (66, 336, 644, 338), (645, 337, 67, 339), (68, 324, 622, 280), (623, 325, 69, 281), (68, 280, 614, 338), (615, 281, 69, 339), (68, 338, 644, 340), (645, 339, 69, 341), (68, 340, 638, 324), (639, 341, 69, 325), (70, 346, 638, 340), (639, 347, 71, 341), (70, 340, 644, 342), (645, 341, 71, 343), (70, 342, 646, 344), (647, 343, 71, 345), (70, 344, 652, 346), (653, 345, 71, 347), (72, 342, 644, 336), (645, 343, 73, 337), (72, 336, 642, 348), (643, 337, 73, 349), (72, 348, 648, 350), (649, 349, 73, 351), (72, 350, 646, 342), (647, 351, 73, 343), (74, 348, 642, 332), (643, 349, 75, 333), (74, 332, 640, 352), (641, 333, 75, 353), (74, 352, 650, 354), (651, 353, 75, 355), (74, 354, 648, 348), (649, 355, 75, 349), (76, 352, 640, 328), (641, 353, 77, 329), (76, 328, 634, 356), (635, 329, 77, 357), (76, 356, 656, 358), (657, 357, 77, 359), (76, 358, 650, 352), (651, 359, 77, 353), (78, 362, 636, 326), (637, 363, 79, 327), (78, 326, 638, 346), (639, 327, 79, 347), (78, 346, 652, 360), (653, 347, 79, 361), (78, 360, 654, 362), (655, 361, 79, 363), (80, 366, 632, 322), (633, 367, 81, 323), (80, 322, 636, 362), (637, 323, 81, 363), (80, 362, 654, 364), (655, 363, 81, 365), (80, 364, 658, 366), (659, 365, 81, 367), (82, 356, 634, 316), (635, 357, 83, 317), (82, 316, 630, 368), (631, 317, 83, 369), (82, 368, 660, 370), (661, 369, 83, 371), (82, 370, 656, 356), (657, 371, 83, 357), (84, 368, 630, 312), (631, 369, 85, 313), (84, 312, 632, 366), (633, 313, 85, 367), (84, 366, 658, 372), (659, 367, 85, 373), (84, 372, 660, 368), (661, 373, 85, 369), (86, 378, 660, 372), (661, 379, 87, 373), (86, 372, 658, 374), (659, 373, 87, 375), (86, 374, 664, 376), (665, 375, 87, 377), (86, 376, 662, 378), (663, 377, 87, 379), (88, 382, 656, 370), (657, 383, 89, 371), (88, 370, 660, 378), (661, 371, 89, 379), (88, 378, 662, 380), (663, 379, 89, 381), (88, 380, 666, 382), (667, 381, 89, 383), (90, 374, 658, 364), (659, 375, 91, 365), (90, 364, 654, 384), (655, 365, 91, 385), (90, 384, 668, 386), (669, 385, 91, 387), (90, 386, 664, 374), (665, 387, 91, 375), (92, 384, 654, 360), (655, 385, 93, 361), (92, 360, 652, 388), (653, 361, 93, 389), (92, 388, 670, 390), (671, 389, 93, 391), (92, 390, 668, 384), (669, 391, 93, 385), (94, 394, 650, 358), (651, 395, 95, 359), (94, 358, 656, 382), (657, 359, 95, 383), (94, 382, 666, 392), (667, 383, 95, 393), (94, 392, 672, 394), (673, 393, 95, 395), (96, 398, 648, 354), (649, 399, 97, 355), (96, 354, 650, 394), (651, 355, 97, 395), (96, 394, 672, 396), (673, 395, 97, 397), (96, 396, 674, 398), (675, 397, 97, 399), (98, 402, 646, 350), (647, 403, 99, 351), (98, 350, 648, 398), (649, 351, 99, 399), (98, 398, 674, 400), (675, 399, 99, 401), (98, 400, 676, 402), (677, 401, 99, 403), (100, 388, 652, 344), (653, 389, 101, 345), (100, 344, 646, 402), (647, 345, 101, 403), (100, 402, 676, 404), (677, 403, 101, 405), (100, 404, 670, 388), (671, 405, 101, 389), (102, 410, 670, 404), (671, 411, 103, 405), (102, 404, 676, 406), (677, 405, 103, 407), (102, 406, 678, 408), (679, 407, 103, 409), (102, 408, 684, 410), (685, 409, 103, 411), (104, 406, 676, 400), (677, 407, 105, 401), (104, 400, 674, 412), (675, 401, 105, 413), (104, 412, 680, 414), (681, 413, 105, 415), (104, 414, 678, 406), (679, 415, 105, 407), (106, 412, 674, 396), (675, 413, 107, 397), (106, 396, 672, 416), (673, 397, 107, 417), (106, 416, 682, 418), (683, 417, 107, 419), (106, 418, 680, 412), (681, 419, 107, 413), (108, 416, 672, 392), (673, 417, 109, 393), (108, 392, 666, 420), (667, 393, 109, 421), (108, 420, 688, 422), (689, 421, 109, 423), (108, 422, 682, 416), (683, 423, 109, 417), (110, 426, 668, 390), (669, 427, 111, 391), (110, 390, 670, 410), (671, 391, 111, 411), (110, 410, 684, 424), (685, 411, 111, 425), (110, 424, 686, 426), (687, 425, 111, 427), (112, 430, 664, 386), (665, 431, 113, 387), (112, 386, 668, 426), (669, 387, 113, 427), (112, 426, 686, 428), (687, 427, 113, 429), (112, 428, 690, 430), (691, 429, 113, 431), (114, 420, 666, 380), (667, 421, 115, 381), (114, 380, 662, 432), (663, 381, 115, 433), (114, 432, 692, 434), (693, 433, 115, 435), (114, 434, 688, 420), (689, 435, 115, 421), (116, 432, 662, 376), (663, 433, 117, 377), (116, 376, 664, 430), (665, 377, 117, 431), (116, 430, 690, 436), (691, 431, 117, 437), (116, 436, 692, 432), (693, 437, 117, 433), (118, 442, 692, 436), (693, 443, 119, 437), (118, 436, 690, 438), (691, 437, 119, 439), (118, 438, 696, 440), (697, 439, 119, 441), (118, 440, 694, 442), (695, 441, 119, 443), (120, 446, 688, 434), (689, 447, 121, 435), (120, 434, 692, 442), (693, 435, 121, 443), (120, 442, 694, 444), (695, 443, 121, 445), (120, 444, 698, 446), (699, 445, 121, 447), (122, 438, 690, 428), (691, 439, 123, 429), (122, 428, 686, 448), (687, 429, 123, 449), (122, 448, 700, 450), (701, 449, 123, 451), (122, 450, 696, 438), (697, 451, 123, 439), (124, 448, 686, 424), (687, 449, 125, 425), (124, 424, 684, 452), (685, 425, 125, 453), (124, 452, 702, 454), (703, 453, 125, 455), (124, 454, 700, 448), (701, 455, 125, 449), (126, 458, 682, 422), (683, 459, 127, 423), (126, 422, 688, 446), (689, 423, 127, 447), (126, 446, 698, 456), (699, 447, 127, 457), (126, 456, 704, 458), (705, 457, 127, 459), (128, 462, 680, 418), (681, 463, 129, 419), (128, 418, 682, 458), (683, 419, 129, 459), (128, 458, 704, 460), (705, 459, 129, 461), (128, 460, 706, 462), (707, 461, 129, 463), (130, 466, 678, 414), (679, 467, 131, 415), (130, 414, 680, 462), (681, 415, 131, 463), (130, 462, 706, 464), (707, 463, 131, 465), (130, 464, 708, 466), (709, 465, 131, 467), (132, 452, 684, 408), (685, 453, 133, 409), (132, 408, 678, 466), (679, 409, 133, 467), (132, 466, 708, 468), (709, 467, 133, 469), (132, 468, 702, 452), (703, 469, 133, 453), (134, 444, 694, 470), (695, 445, 135, 471), (134, 470, 710, 472), (711, 471, 135, 473), (134, 472, 704, 456), (705, 473, 135, 457), (134, 456, 698, 444), (699, 457, 135, 445), (136, 472, 710, 474), (711, 473, 137, 475), (136, 474, 708, 464), (709, 475, 137, 465), (136, 464, 706, 460), (707, 465, 137, 461), (136, 460, 704, 472), (705, 461, 137, 473), (138, 440, 696, 450), (697, 441, 139, 451), (138, 450, 700, 476), (701, 451, 139, 477), (138, 476, 710, 470), (711, 477, 139, 471), (138, 470, 694, 440), (695, 471, 139, 441), (140, 476, 700, 454), (701, 477, 141, 455), (140, 454, 702, 468), (703, 455, 141, 469), (140, 468, 708, 474), (709, 469, 141, 475), (140, 474, 710, 476), (711, 475, 141, 477), (142, 494, 712, 478), (713, 495, 143, 479), (142, 478, 558, 190), (559, 479, 143, 191), (142, 190, 570, 486), (571, 191, 143, 487), (142, 486, 720, 494), (721, 487, 143, 495), (144, 496, 720, 486), (721, 497, 145, 487), (144, 486, 570, 192), (571, 487, 145, 193), (144, 192, 560, 480), (561, 193, 145, 481), (144, 480, 714, 496), (715, 481, 145, 497), (146, 498, 714, 480), (715, 499, 147, 481), (146, 480, 560, 198), (561, 481, 147, 199), (146, 198, 574, 488), (575, 199, 147, 489), (146, 488, 722, 498), (723, 489, 147, 499), (148, 500, 722, 488), (723, 501, 149, 489), (148, 488, 574, 200), (575, 489, 149, 201), (148, 200, 562, 482), (563, 201, 149, 483), (148, 482, 716, 500), (717, 483, 149, 501), (150, 502, 716, 482), (717, 503, 151, 483), (150, 482, 562, 202), (563, 483, 151, 203), (150, 202, 576, 490), (577, 203, 151, 491), (150, 490, 724, 502), (725, 491, 151, 503), (152, 504, 724, 490), (725, 505, 153, 491), (152, 490, 576, 204), (577, 491, 153, 205), (152, 204, 564, 484), (565, 205, 153, 485), (152, 484, 718, 504), (719, 485, 153, 505), (154, 194, 558, 478), (559, 195, 155, 479), (154, 478, 712, 506), (713, 479, 155, 507), (154, 506, 726, 492), (727, 507, 155, 493), (154, 492, 572, 194), (573, 493, 155, 195), (156, 196, 572, 492), (573, 197, 157, 493), (156, 492, 726, 508), (727, 493, 157, 509), (156, 508, 718, 484), (719, 509, 157, 485), (156, 484, 564, 196), (565, 485, 157, 197), (158, 206, 566, 512), (566, 206, 159, 513), (158, 512, 728, 542), (729, 513, 159, 543), (158, 542, 736, 528), (737, 543, 159, 529), (158, 528, 578, 206), (578, 529, 159, 206), (160, 542, 728, 510), (729, 543, 161, 511), (160, 510, 712, 494), (713, 511, 161, 495), (160, 494, 720, 526), (721, 495, 161, 527), (160, 526, 736, 542), (737, 527, 161, 543), (162, 207, 578, 528), (578, 207, 163, 529), (162, 528, 736, 544), (737, 529, 163, 545), (162, 544, 730, 516), (731, 545, 163, 517), (162, 516, 567, 207), (567, 517, 163, 207), (164, 544, 736, 526), (737, 545, 165, 527), (164, 526, 720, 496), (721, 527, 165, 497), (164, 496, 714, 514), (715, 497, 165, 515), (164, 514, 730, 544), (731, 515, 165, 545), (166, 208, 567, 516), (567, 208, 167, 517), (166, 516, 730, 546), (731, 517, 167, 547), (166, 546, 738, 532), (739, 547, 167, 533), (166, 532, 579, 208), (579, 533, 167, 208), (168, 546, 730, 514), (731, 547, 169, 515), (168, 514, 714, 498), (715, 515, 169, 499), (168, 498, 722, 530), (723, 499, 169, 531), (168, 530, 738, 546), (739, 531, 169, 547), (170, 209, 579, 532), (579, 209, 171, 533), (170, 532, 738, 548), (739, 533, 171, 549), (170, 548, 732, 520), (733, 549, 171, 521), (170, 520, 568, 209), (568, 521, 171, 209), (172, 548, 738, 530), (739, 549, 173, 531), (172, 530, 722, 500), (723, 531, 173, 501), (172, 500, 716, 518), (717, 501, 173, 519), (172, 518, 732, 548), (733, 519, 173, 549), (174, 210, 568, 520), (568, 210, 175, 521), (174, 520, 732, 550), (733, 521, 175, 551), (174, 550, 740, 536), (741, 551, 175, 537), (174, 536, 580, 210), (580, 537, 175, 210), (176, 550, 732, 518), (733, 551, 177, 519), (176, 518, 716, 502), (717, 519, 177, 503), (176, 502, 724, 534), (725, 503, 177, 535), (176, 534, 740, 550), (741, 535, 177, 551), (178, 211, 580, 536), (580, 211, 179, 537), (178, 536, 740, 552), (741, 537, 179, 553), (178, 552, 734, 524), (735, 553, 179, 525), (178, 524, 569, 211), (569, 525, 179, 211), (180, 552, 740, 534), (741, 553, 181, 535), (180, 534, 724, 504), (725, 535, 181, 505), (180, 504, 718, 522), (719, 505, 181, 523), (180, 522, 734, 552), (735, 523, 181, 553), (182, 506, 712, 510), (713, 507, 183, 511), (182, 510, 728, 554), (729, 511, 183, 555), (182, 554, 742, 538), (743, 555, 183, 539), (182, 538, 726, 506), (727, 539, 183, 507), (184, 554, 728, 512), (729, 555, 185, 513), (184, 512, 566, 212), (566, 513, 185, 212), (184, 212, 581, 540), (581, 212, 185, 541), (184, 540, 742, 554), (743, 541, 185, 555), (186, 508, 726, 538), (727, 509, 187, 539), (186, 538, 742, 556), (743, 539, 187, 557), (186, 556, 734, 522), (735, 557, 187, 523), (186, 522, 718, 508), (719, 523, 187, 509), (188, 556, 742, 540), (743, 557, 189, 541), (188, 540, 581, 213), (581, 541, 189, 213), (188, 213, 569, 524), (569, 213, 189, 525), (188, 524, 734, 556), (735, 525, 189, 557)])
me_cube_002.polygons.foreach_set('use_smooth', [True] * 741)
me_cube_002.polygons.foreach_set('material_index', [1, 1, 0, 0, 0, 2, 2, 2, 2, 2, 2, 2, 2, 2, 2, 2, 2, 2, 2, 2, 2, 2, 2, 2, 2, 2, 2, 2, 2, 2, 2, 2, 2, 2, 2, 2, 2, 2, 2, 2, 2, 2, 2, 2, 2, 2, 2, 2, 2, 2, 2, 2, 2, 2, 2, 2, 2, 2, 2, 2, 2, 2, 2, 2, 2, 2, 2, 2, 2, 1, 1, 1, 1, 1, 1, 1, 1, 1, 1, 1, 1, 1, 1, 1, 1, 1, 1, 1, 1, 1, 1, 1, 1, 1, 1, 1, 1, 1, 1, 1, 1, 1, 1, 1, 1, 1, 1, 1, 1, 1, 1, 1, 1, 1, 1, 1, 1, 1, 1, 1, 1, 1, 1, 1, 1, 1, 1, 1, 1, 1, 1, 1, 1, 1, 1, 1, 1, 1, 1, 1, 1, 1, 1, 1, 1, 1, 1, 1, 1, 1, 1, 1, 1, 1, 1, 1, 1, 1, 1, 1, 1, 1, 1, 1, 1, 1, 1, 1, 1, 1, 1, 1, 1, 1, 1, 1, 1, 1, 1, 1, 1, 1, 1, 1, 1, 1, 1, 1, 1, 1, 1, 1, 1, 1, 1, 1, 1, 1, 1, 1, 1, 1, 1, 1, 1, 1, 1, 1, 1, 1, 1, 1, 1, 1, 1, 1, 1, 1, 1, 1, 1, 1, 1, 1, 1, 1, 1, 1, 1, 1, 1, 1, 1, 1, 1, 1, 1, 1, 1, 1, 1, 1, 1, 1, 1, 1, 1, 1, 1, 1, 1, 1, 1, 1, 1, 1, 1, 1, 1, 1, 1, 1, 1, 1, 1, 1, 1, 1, 1, 1, 1, 1, 1, 1, 1, 1, 1, 1, 1, 1, 1, 1, 1, 1, 1, 1, 1, 1, 1, 1, 1, 1, 1, 1, 1, 1, 1, 1, 1, 1, 1, 1, 1, 1, 1, 1, 1, 1, 1, 1, 1, 1, 1, 1, 1, 1, 1, 1, 1, 1, 1, 1, 1, 1, 1, 1, 1, 1, 1, 1, 1, 1, 1, 1, 1, 1, 1, 1, 1, 1, 1, 1, 1, 1, 1, 1, 1, 1, 1, 1, 1, 1, 1, 1, 1, 1, 1, 1, 1, 1, 1, 1, 1, 1, 1, 1, 1, 1, 1, 1, 1, 1, 1, 1, 1, 1, 1, 1, 1, 1, 1, 1, 1, 1, 1, 1, 1, 1, 1, 1, 1, 1, 1, 1, 1, 1, 1, 1, 1, 1, 1, 1, 1, 1, 1, 1, 1, 1, 1, 1, 1, 1, 1, 1, 1, 1, 1, 1, 1, 1, 1, 1, 1, 1, 1, 1, 1, 1, 1, 1, 1, 1, 1, 1, 1, 1, 1, 1, 1, 1, 1, 1, 1, 1, 1, 1, 1, 1, 1, 1, 1, 1, 1, 1, 1, 1, 1, 1, 1, 1, 1, 1, 1, 1, 1, 1, 1, 1, 1, 1, 1, 1, 1, 1, 1, 1, 1, 1, 1, 1, 1, 1, 1, 1, 1, 1, 1, 1, 1, 1, 1, 1, 1, 1, 1, 1, 1, 1, 1, 1, 1, 1, 1, 1, 1, 1, 1, 1, 1, 1, 1, 1, 1, 1, 1, 1, 1, 1, 1, 1, 1, 1, 1, 1, 1, 1, 1, 1, 1, 1, 1, 1, 1, 1, 1, 1, 1, 1, 1, 1, 1, 1, 1, 1, 1, 1, 1, 1, 1, 2, 2, 2, 2, 2, 2, 2, 2, 2, 2, 2, 2, 2, 2, 2, 2, 2, 2, 2, 2, 2, 2, 2, 2, 2, 2, 2, 2, 2, 2, 2, 2, 2, 2, 2, 2, 2, 2, 2, 2, 2, 2, 2, 2, 2, 2, 2, 2, 2, 2, 2, 2, 2, 2, 2, 2, 2, 2, 2, 2, 2, 2, 2, 2, 2, 2, 2, 2, 2, 2, 2, 2, 2, 2, 2, 2, 2, 2, 2, 2, 2, 2, 2, 2, 2, 2, 2, 2, 2, 2, 2, 2, 2, 2, 2, 2, 2, 2, 2, 2, 2, 2, 2, 2, 2, 2, 2, 2, 2, 2, 2, 2, 2, 2, 2, 2, 2, 2, 2, 2, 2, 2, 2, 2, 2, 2, 2, 2, 2, 2, 2, 2, 2, 2, 2, 2, 2, 2, 2, 2, 2, 2, 2, 2, 2, 2, 2, 2, 2, 2, 2, 2, 2, 2, 2, 2, 2, 2, 2, 2, 2, 2, 2, 2, 2, 2, 2, 2, 2, 2, 2, 2, 2, 2, 2, 2, 2, 2, 2, 2, 2, 2, 2, 2, 2, 2, 2, 2, 2, 2, 2, 2])
_uv = me_cube_002.uv_layers.new(name='UVTex')
_uv.uv.foreach_set('vector', [0.8941, 0.002712, 0.894, 0.0, 1.0, 0.003064, 0.8941, 0.003417, 1.0, 0.003064, 0.894, 0.006129, 0.6728, 0.851, 0.726, 0.5061, 0.7731, 0.5062, 0.7198, 0.851, 0.7744, 0.5062, 0.7211, 0.851, 0.6566, 0.851, 0.7098, 0.5061, 0.7674, 0.5062, 0.7142, 0.851, 0.6771, 0.851, 0.7303, 0.5061, 0.9398, 0.3992, 0.9231, 0.3965, 0.9236, 0.3944, 0.9408, 0.3971, 0.9243, 0.05948, 0.9238, 0.05729, 0.9405, 0.05473, 0.9415, 0.05681, 0.9398, 0.3992, 0.9408, 0.3971, 0.9573, 0.4023, 0.9558, 0.4043, 0.958, 0.05166, 0.9415, 0.05681, 0.9405, 0.05473, 0.9565, 0.04963, 0.3468, 0.9847, 0.3346, 0.9846, 0.3377, 0.9618, 0.3493, 0.9618, 0.003113, 0.02365, -4.47e-08, 0.0001727, 0.01225, 0.0, 0.01472, 0.02363, 0.3468, 0.9847, 0.3493, 0.9618, 0.3631, 0.9604, 0.3611, 0.9831, 0.02853, 0.02512, 0.01472, 0.02363, 0.01225, 0.0, 0.02656, 0.001671, 0.6903, 0.3997, 0.674, 0.4043, 0.6726, 0.4023, 0.6894, 0.3975, 0.6733, 0.05054, 0.6748, 0.0485, 0.691, 0.05323, 0.6901, 0.05535, 0.6903, 0.3997, 0.6894, 0.3975, 0.7071, 0.3953, 0.7075, 0.3976, 0.7078, 0.05764, 0.6901, 0.05535, 0.691, 0.05323, 0.7082, 0.05537, 0.5576, 0.9847, 0.5432, 0.9832, 0.5411, 0.9605, 0.555, 0.9619, 0.2067, 0.02506, 0.2087, 0.001603, 0.2231, 1.788e-07, 0.2205, 0.02362, 0.5576, 0.9847, 0.555, 0.9619, 0.5666, 0.9618, 0.5698, 0.9845, 0.2321, 0.02366, 0.2205, 0.02362, 0.2231, 1.788e-07, 0.2354, 0.0002081, 0.7252, 0.3964, 0.7075, 0.3976, 0.7071, 0.3953, 0.7257, 0.394, 0.7078, 0.05764, 0.7082, 0.05537, 0.7259, 0.05667, 0.7264, 0.05905, 0.7252, 0.3964, 0.7257, 0.394, 0.7448, 0.3932, 0.7435, 0.3955, 0.7454, 0.05996, 0.7264, 0.05905, 0.7259, 0.05667, 0.7442, 0.05761, 0.5271, 0.9806, 0.5104, 0.9776, 0.5095, 0.9554, 0.5256, 0.9582, 0.175, 0.03026, 0.1759, 0.007351, 0.1926, 0.004245, 0.1912, 0.02743, 0.5271, 0.9806, 0.5256, 0.9582, 0.5411, 0.9605, 0.5432, 0.9832, 0.2067, 0.02506, 0.1912, 0.02743, 0.1926, 0.004245, 0.2087, 0.001603, 0.7623, 0.3956, 0.7435, 0.3955, 0.7448, 0.3932, 0.7639, 0.3933, 0.7454, 0.05996, 0.7442, 0.05761, 0.7629, 0.05763, 0.7646, 0.05994, 0.7623, 0.3956, 0.7639, 0.3933, 0.7827, 0.3935, 0.7807, 0.3961, 0.7834, 0.05972, 0.7646, 0.05994, 0.7629, 0.05763, 0.7814, 0.05717, 0.4939, 0.9746, 0.478, 0.9721, 0.4778, 0.9503, 0.4934, 0.9526, 0.1433, 0.03559, 0.1435, 0.01305, 0.1594, 0.01047, 0.1589, 0.03314, 0.4939, 0.9746, 0.4934, 0.9526, 0.5095, 0.9554, 0.5104, 0.9776, 0.175, 0.03026, 0.1589, 0.03314, 0.1594, 0.01047, 0.1759, 0.007351, 0.9061, 0.3948, 0.8886, 0.3937, 0.887, 0.3914, 0.9057, 0.3925, 0.8877, 0.0623, 0.8892, 0.06004, 0.9068, 0.05896, 0.9064, 0.06125, 0.9061, 0.3948, 0.9057, 0.3925, 0.9236, 0.3944, 0.9231, 0.3965, 0.9243, 0.05948, 0.9064, 0.06125, 0.9068, 0.05896, 0.9238, 0.05729, 0.377, 0.9805, 0.3611, 0.9831, 0.3631, 0.9604, 0.3785, 0.958, 0.02853, 0.02512, 0.02656, 0.001671, 0.04246, 0.004419, 0.04397, 0.02756, 0.377, 0.9805, 0.3785, 0.958, 0.3946, 0.9553, 0.3936, 0.9774, 0.06002, 0.03042, 0.04397, 0.02756, 0.04246, 0.004419, 0.05909, 0.007579, 0.8702, 0.3938, 0.8521, 0.3948, 0.85, 0.3925, 0.8682, 0.3917, 0.8507, 0.06109, 0.8528, 0.05874, 0.8708, 0.05983, 0.8689, 0.0619, 0.8702, 0.3938, 0.8682, 0.3917, 0.887, 0.3914, 0.8886, 0.3937, 0.8877, 0.0623, 0.8689, 0.0619, 0.8708, 0.05983, 0.8892, 0.06004, 0.4102, 0.9744, 0.3936, 0.9774, 0.3946, 0.9553, 0.4106, 0.9525, 0.06002, 0.03042, 0.05909, 0.007579, 0.07568, 0.01063, 0.07609, 0.03326, 0.4102, 0.9744, 0.4106, 0.9525, 0.4261, 0.9502, 0.426, 0.972, 0.09161, 0.03565, 0.07609, 0.03326, 0.07568, 0.01063, 0.09144, 0.01311, 0.7976, 0.3975, 0.7807, 0.3961, 0.7827, 0.3935, 0.7997, 0.3942, 0.7834, 0.05972, 0.7814, 0.05717, 0.7983, 0.05581, 0.8004, 0.0591, 0.7976, 0.3975, 0.7997, 0.3942, 0.8158, 0.3965, 0.8134, 0.4006, 0.8164, 0.05694, 0.8004, 0.0591, 0.7983, 0.05581, 0.8141, 0.05282, 0.4638, 0.9705, 0.4519, 0.9699, 0.452, 0.9481, 0.4639, 0.9487, 0.1175, 0.03782, 0.1174, 0.01536, 0.1293, 0.01473, 0.1293, 0.03723, 0.4638, 0.9705, 0.4639, 0.9487, 0.4778, 0.9503, 0.478, 0.9721, 0.1433, 0.03559, 0.1293, 0.03723, 0.1293, 0.01473, 0.1435, 0.01305, 0.8357, 0.3969, 0.8201, 0.4005, 0.8177, 0.3964, 0.8335, 0.3937, 0.8184, 0.05698, 0.8208, 0.05294, 0.8364, 0.05658, 0.8342, 0.05977, 0.8357, 0.3969, 0.8335, 0.3937, 0.85, 0.3925, 0.8521, 0.3948, 0.8507, 0.06109, 0.8342, 0.05977, 0.8364, 0.05658, 0.8528, 0.05874, 0.44, 0.9705, 0.426, 0.972, 0.4261, 0.9502, 0.4401, 0.9486, 0.09161, 0.03565, 0.09144, 0.01311, 0.1055, 0.01475, 0.1056, 0.03726, 0.44, 0.9705, 0.4401, 0.9486, 0.452, 0.9481, 0.4519, 0.9699, 0.1175, 0.03782, 0.1056, 0.03726, 0.1055, 0.01475, 0.1174, 0.01536, 0.4403, 0.8803, 0.452, 0.8794, 0.452, 0.9481, 0.4401, 0.9486, 0.1175, 0.03782, 0.1175, 0.1087, 0.1058, 0.1078, 0.1056, 0.03726, 0.4403, 0.8803, 0.4401, 0.9486, 0.4261, 0.9502, 0.4267, 0.8823, 0.09161, 0.03565, 0.1056, 0.03726, 0.1058, 0.1078, 0.09213, 0.1057, 0.4403, 0.8803, 0.4267, 0.8823, 0.4277, 0.7948, 0.4406, 0.7924, 0.09322, 0.196, 0.09213, 0.1057, 0.1058, 0.1078, 0.1061, 0.1985, 0.4403, 0.8803, 0.4406, 0.7924, 0.452, 0.7914, 0.452, 0.8794, 0.1175, 0.1995, 0.1061, 0.1985, 0.1058, 0.1078, 0.1175, 0.1087, 0.4638, 0.8803, 0.4774, 0.8824, 0.4778, 0.9503, 0.4639, 0.9487, 0.1433, 0.03559, 0.1429, 0.1057, 0.1292, 0.1078, 0.1293, 0.03723, 0.4638, 0.8803, 0.4639, 0.9487, 0.452, 0.9481, 0.452, 0.8794, 0.1175, 0.03782, 0.1293, 0.03723, 0.1292, 0.1078, 0.1175, 0.1087, 0.4638, 0.8803, 0.452, 0.8794, 0.452, 0.7914, 0.4634, 0.7924, 0.1175, 0.1995, 0.1175, 0.1087, 0.1292, 0.1078, 0.1289, 0.1985, 0.4638, 0.8803, 0.4634, 0.7924, 0.4763, 0.7948, 0.4774, 0.8824, 0.1418, 0.1961, 0.1289, 0.1985, 0.1292, 0.1078, 0.1429, 0.1057, 0.4115, 0.8852, 0.4267, 0.8823, 0.4261, 0.9502, 0.4106, 0.9525, 0.09161, 0.03565, 0.09213, 0.1057, 0.07699, 0.1027, 0.07609, 0.03326, 0.4115, 0.8852, 0.4106, 0.9525, 0.3946, 0.9553, 0.396, 0.8884, 0.06002, 0.03042, 0.07609, 0.03326, 0.07699, 0.1027, 0.06146, 0.09941, 0.4115, 0.8852, 0.396, 0.8884, 0.3991, 0.8019, 0.4136, 0.7981, 0.06451, 0.1887, 0.06146, 0.09941, 0.07699, 0.1027, 0.07905, 0.1926, 0.4115, 0.8852, 0.4136, 0.7981, 0.4277, 0.7948, 0.4267, 0.8823, 0.09322, 0.196, 0.07905, 0.1926, 0.07699, 0.1027, 0.09213, 0.1057, 0.3807, 0.8915, 0.396, 0.8884, 0.3946, 0.9553, 0.3785, 0.958, 0.06002, 0.03042, 0.06146, 0.09941, 0.04611, 0.09625, 0.04397, 0.02756, 0.3807, 0.8915, 0.3785, 0.958, 0.3631, 0.9604, 0.366, 0.894, 0.02853, 0.02512, 0.04397, 0.02756, 0.04611, 0.09625, 0.03147, 0.09366, 0.3807, 0.8915, 0.366, 0.894, 0.3708, 0.8087, 0.3846, 0.8056, 0.03625, 0.1816, 0.03147, 0.09366, 0.04611, 0.09625, 0.05009, 0.1848, 0.3807, 0.8915, 0.3846, 0.8056, 0.3991, 0.8019, 0.396, 0.8884, 0.06451, 0.1887, 0.05009, 0.1848, 0.04611, 0.09625, 0.06146, 0.09941, 0.4925, 0.8852, 0.5081, 0.8884, 0.5095, 0.9554, 0.4934, 0.9526, 0.175, 0.03026, 0.1736, 0.09939, 0.158, 0.1027, 0.1589, 0.03314, 0.4925, 0.8852, 0.4934, 0.9526, 0.4778, 0.9503, 0.4774, 0.8824, 0.1433, 0.03559, 0.1589, 0.03314, 0.158, 0.1027, 0.1429, 0.1057, 0.4925, 0.8852, 0.4774, 0.8824, 0.4763, 0.7948, 0.4905, 0.7981, 0.1418, 0.1961, 0.1429, 0.1057, 0.158, 0.1027, 0.156, 0.1926, 0.4925, 0.8852, 0.4905, 0.7981, 0.505, 0.8019, 0.5081, 0.8884, 0.1705, 0.1887, 0.156, 0.1926, 0.158, 0.1027, 0.1736, 0.09939, 0.5234, 0.8915, 0.5381, 0.894, 0.5411, 0.9605, 0.5256, 0.9582, 0.2067, 0.02506, 0.2036, 0.09366, 0.1889, 0.09624, 0.1912, 0.02743, 0.5234, 0.8915, 0.5256, 0.9582, 0.5095, 0.9554, 0.5081, 0.8884, 0.175, 0.03026, 0.1912, 0.02743, 0.1889, 0.09624, 0.1736, 0.09939, 0.5234, 0.8915, 0.5081, 0.8884, 0.505, 0.8019, 0.5194, 0.8056, 0.1705, 0.1887, 0.1736, 0.09939, 0.1889, 0.09624, 0.1849, 0.1849, 0.5234, 0.8915, 0.5194, 0.8056, 0.5332, 0.8087, 0.5381, 0.894, 0.1988, 0.1817, 0.1849, 0.1849, 0.1889, 0.09624, 0.2036, 0.09366, 0.5511, 0.8956, 0.5622, 0.8958, 0.5666, 0.9618, 0.555, 0.9619, 0.2321, 0.02366, 0.2278, 0.09176, 0.2166, 0.09205, 0.2205, 0.02362, 0.5511, 0.8956, 0.555, 0.9619, 0.5411, 0.9605, 0.5381, 0.894, 0.2067, 0.02506, 0.2205, 0.02362, 0.2166, 0.09205, 0.2036, 0.09366, 0.5511, 0.8956, 0.5381, 0.894, 0.5332, 0.8087, 0.5456, 0.8108, 0.1988, 0.1817, 0.2036, 0.09366, 0.2166, 0.09205, 0.2112, 0.1796, 0.5511, 0.8956, 0.5456, 0.8108, 0.5567, 0.8113, 0.5622, 0.8958, 0.2222, 0.179, 0.2112, 0.1796, 0.2166, 0.09205, 0.2278, 0.09176, 0.3531, 0.8956, 0.366, 0.894, 0.3631, 0.9604, 0.3493, 0.9618, 0.02853, 0.02512, 0.03147, 0.09366, 0.01848, 0.09204, 0.01472, 0.02363, 0.3531, 0.8956, 0.3493, 0.9618, 0.3377, 0.9618, 0.3419, 0.8959, 0.003113, 0.02365, 0.01472, 0.02363, 0.01848, 0.09204, 0.007306, 0.09173, 0.3531, 0.8956, 0.3419, 0.8959, 0.3473, 0.8114, 0.3584, 0.8108, 0.01278, 0.1789, 0.007306, 0.09173, 0.01848, 0.09204, 0.02387, 0.1795, 0.3531, 0.8956, 0.3584, 0.8108, 0.3708, 0.8087, 0.366, 0.894, 0.03625, 0.1816, 0.02387, 0.1795, 0.01848, 0.09204, 0.03147, 0.09366, 0.3631, 0.7308, 0.3747, 0.7286, 0.3708, 0.8087, 0.3584, 0.8108, 0.03625, 0.1816, 0.04011, 0.2643, 0.02857, 0.2621, 0.02387, 0.1795, 0.3631, 0.7308, 0.3584, 0.8108, 0.3473, 0.8114, 0.3522, 0.7314, 0.01278, 0.1789, 0.02387, 0.1795, 0.02857, 0.2621, 0.01766, 0.2615, 0.3631, 0.7308, 0.3522, 0.7314, 0.3589, 0.6496, 0.3702, 0.6486, 0.02438, 0.3459, 0.01766, 0.2615, 0.02857, 0.2621, 0.03562, 0.3469, 0.3631, 0.7308, 0.3702, 0.6486, 0.3814, 0.6458, 0.3747, 0.7286, 0.04681, 0.3498, 0.03562, 0.3469, 0.02857, 0.2621, 0.04011, 0.2643, 0.5409, 0.7307, 0.5518, 0.7313, 0.5567, 0.8113, 0.5456, 0.8108, 0.2222, 0.179, 0.2173, 0.2615, 0.2064, 0.2622, 0.2112, 0.1796, 0.5409, 0.7307, 0.5456, 0.8108, 0.5332, 0.8087, 0.5294, 0.7286, 0.1988, 0.1817, 0.2112, 0.1796, 0.2064, 0.2622, 0.1949, 0.2644, 0.5409, 0.7307, 0.5294, 0.7286, 0.5226, 0.6458, 0.5338, 0.6485, 0.1881, 0.3498, 0.1949, 0.2644, 0.2064, 0.2622, 0.1993, 0.347, 0.5409, 0.7307, 0.5338, 0.6485, 0.545, 0.6496, 0.5518, 0.7313, 0.2106, 0.3459, 0.1993, 0.347, 0.2064, 0.2622, 0.2173, 0.2615, 0.5166, 0.7252, 0.5294, 0.7286, 0.5332, 0.8087, 0.5194, 0.8056, 0.1988, 0.1817, 0.1949, 0.2644, 0.1821, 0.2678, 0.1849, 0.1849, 0.5166, 0.7252, 0.5194, 0.8056, 0.505, 0.8019, 0.5033, 0.7211, 0.1705, 0.1887, 0.1849, 0.1849, 0.1821, 0.2678, 0.1688, 0.2721, 0.5166, 0.7252, 0.5033, 0.7211, 0.4993, 0.6372, 0.5111, 0.6419, 0.1648, 0.3587, 0.1688, 0.2721, 0.1821, 0.2678, 0.1766, 0.3538, 0.5166, 0.7252, 0.5111, 0.6419, 0.5226, 0.6458, 0.5294, 0.7286, 0.1881, 0.3498, 0.1766, 0.3538, 0.1821, 0.2678, 0.1949, 0.2644, 0.4897, 0.7167, 0.5033, 0.7211, 0.505, 0.8019, 0.4905, 0.7981, 0.1705, 0.1887, 0.1688, 0.2721, 0.1552, 0.2766, 0.156, 0.1926, 0.4897, 0.7167, 0.4905, 0.7981, 0.4763, 0.7948, 0.4761, 0.7128, 0.1418, 0.1961, 0.156, 0.1926, 0.1552, 0.2766, 0.1416, 0.2807, 0.4897, 0.7167, 0.4761, 0.7128, 0.4752, 0.6275, 0.4873, 0.6321, 0.1407, 0.3687, 0.1416, 0.2807, 0.1552, 0.2766, 0.1527, 0.3639, 0.4897, 0.7167, 0.4873, 0.6321, 0.4993, 0.6372, 0.5033, 0.7211, 0.1648, 0.3587, 0.1527, 0.3639, 0.1552, 0.2766, 0.1688, 0.2721, 0.3874, 0.7252, 0.4008, 0.7211, 0.3991, 0.8019, 0.3846, 0.8056, 0.06451, 0.1887, 0.06622, 0.2721, 0.0529, 0.2678, 0.05009, 0.1848, 0.3874, 0.7252, 0.3846, 0.8056, 0.3708, 0.8087, 0.3747, 0.7286, 0.03625, 0.1816, 0.05009, 0.1848, 0.0529, 0.2678, 0.04011, 0.2643, 0.3874, 0.7252, 0.3747, 0.7286, 0.3814, 0.6458, 0.3929, 0.6419, 0.04681, 0.3498, 0.04011, 0.2643, 0.0529, 0.2678, 0.05831, 0.3538, 0.3874, 0.7252, 0.3929, 0.6419, 0.4047, 0.6372, 0.4008, 0.7211, 0.07015, 0.3587, 0.05831, 0.3538, 0.0529, 0.2678, 0.06622, 0.2721, 0.4143, 0.7167, 0.4279, 0.7128, 0.4277, 0.7948, 0.4136, 0.7981, 0.09322, 0.196, 0.09341, 0.2807, 0.07981, 0.2766, 0.07905, 0.1926, 0.4143, 0.7167, 0.4136, 0.7981, 0.3991, 0.8019, 0.4008, 0.7211, 0.06451, 0.1887, 0.07905, 0.1926, 0.07981, 0.2766, 0.06622, 0.2721, 0.4143, 0.7167, 0.4008, 0.7211, 0.4047, 0.6372, 0.4167, 0.6321, 0.07015, 0.3587, 0.06622, 0.2721, 0.07981, 0.2766, 0.08218, 0.3639, 0.4143, 0.7167, 0.4167, 0.6321, 0.4288, 0.6275, 0.4279, 0.7128, 0.09426, 0.3687, 0.08218, 0.3639, 0.07981, 0.2766, 0.09341, 0.2807, 0.4634, 0.7099, 0.4761, 0.7128, 0.4763, 0.7948, 0.4634, 0.7924, 0.1418, 0.1961, 0.1416, 0.2807, 0.1289, 0.2837, 0.1289, 0.1985, 0.4634, 0.7099, 0.4634, 0.7924, 0.452, 0.7914, 0.452, 0.7087, 0.1175, 0.1995, 0.1289, 0.1985, 0.1289, 0.2837, 0.1175, 0.2849, 0.4634, 0.7099, 0.452, 0.7087, 0.452, 0.6225, 0.4636, 0.624, 0.1175, 0.3739, 0.1175, 0.2849, 0.1289, 0.2837, 0.1291, 0.3722, 0.4634, 0.7099, 0.4636, 0.624, 0.4752, 0.6275, 0.4761, 0.7128, 0.1407, 0.3687, 0.1291, 0.3722, 0.1289, 0.2837, 0.1416, 0.2807, 0.4406, 0.7099, 0.452, 0.7087, 0.452, 0.7914, 0.4406, 0.7924, 0.1175, 0.1995, 0.1175, 0.2849, 0.1061, 0.2837, 0.1061, 0.1985, 0.4406, 0.7099, 0.4406, 0.7924, 0.4277, 0.7948, 0.4279, 0.7128, 0.09322, 0.196, 0.1061, 0.1985, 0.1061, 0.2837, 0.09341, 0.2807, 0.4406, 0.7099, 0.4279, 0.7128, 0.4288, 0.6275, 0.4404, 0.6241, 0.09426, 0.3687, 0.09341, 0.2807, 0.1061, 0.2837, 0.1058, 0.3722, 0.4406, 0.7099, 0.4404, 0.6241, 0.452, 0.6225, 0.452, 0.7087, 0.1175, 0.3739, 0.1058, 0.3722, 0.1061, 0.2837, 0.1175, 0.2849, 0.44, 0.5335, 0.452, 0.5314, 0.452, 0.6225, 0.4404, 0.6241, 0.1175, 0.3739, 0.1174, 0.4678, 0.1055, 0.4657, 0.1058, 0.3722, 0.44, 0.5335, 0.4404, 0.6241, 0.4288, 0.6275, 0.4284, 0.5377, 0.09426, 0.3687, 0.1058, 0.3722, 0.1055, 0.4657, 0.09382, 0.4614, 0.44, 0.5335, 0.4284, 0.5377, 0.4286, 0.4471, 0.4401, 0.4418, 0.094, 0.5548, 0.09382, 0.4614, 0.1055, 0.4657, 0.1055, 0.5602, 0.44, 0.5335, 0.4401, 0.4418, 0.4519, 0.4393, 0.452, 0.5314, 0.1174, 0.5628, 0.1055, 0.5602, 0.1055, 0.4657, 0.1174, 0.4678, 0.4639, 0.5335, 0.4756, 0.5376, 0.4752, 0.6275, 0.4636, 0.624, 0.1407, 0.3687, 0.141, 0.4614, 0.1294, 0.4657, 0.1291, 0.3722, 0.4639, 0.5335, 0.4636, 0.624, 0.452, 0.6225, 0.452, 0.5314, 0.1175, 0.3739, 0.1291, 0.3722, 0.1294, 0.4657, 0.1174, 0.4678, 0.4639, 0.5335, 0.452, 0.5314, 0.4519, 0.4393, 0.4638, 0.4418, 0.1174, 0.5628, 0.1174, 0.4678, 0.1294, 0.4657, 0.1292, 0.5602, 0.4639, 0.5335, 0.4638, 0.4418, 0.4753, 0.4471, 0.4756, 0.5376, 0.1407, 0.5548, 0.1292, 0.5602, 0.1294, 0.4657, 0.141, 0.4614, 0.417, 0.543, 0.4284, 0.5377, 0.4288, 0.6275, 0.4167, 0.6321, 0.09426, 0.3687, 0.09382, 0.4614, 0.08245, 0.4558, 0.08218, 0.3639, 0.417, 0.543, 0.4167, 0.6321, 0.4047, 0.6372, 0.4058, 0.5489, 0.07015, 0.3587, 0.08218, 0.3639, 0.08245, 0.4558, 0.07126, 0.4497, 0.417, 0.543, 0.4058, 0.5489, 0.4064, 0.4613, 0.4174, 0.4538, 0.07188, 0.5401, 0.07126, 0.4497, 0.08245, 0.4558, 0.0828, 0.5478, 0.417, 0.543, 0.4174, 0.4538, 0.4286, 0.4471, 0.4284, 0.5377, 0.094, 0.5548, 0.0828, 0.5478, 0.08245, 0.4558, 0.09382, 0.4614, 0.3947, 0.5547, 0.4058, 0.5489, 0.4047, 0.6372, 0.3929, 0.6419, 0.07015, 0.3587, 0.07126, 0.4497, 0.06017, 0.4438, 0.05831, 0.3538, 0.3947, 0.5547, 0.3929, 0.6419, 0.3814, 0.6458, 0.3837, 0.5596, 0.04681, 0.3498, 0.05831, 0.3538, 0.06017, 0.4438, 0.04911, 0.4387, 0.3947, 0.5547, 0.3837, 0.5596, 0.385, 0.4748, 0.3957, 0.4686, 0.05045, 0.5262, 0.04911, 0.4387, 0.06017, 0.4438, 0.06113, 0.5326, 0.3947, 0.5547, 0.3957, 0.4686, 0.4064, 0.4613, 0.4058, 0.5489, 0.07188, 0.5401, 0.06113, 0.5326, 0.06017, 0.4438, 0.07126, 0.4497, 0.4869, 0.543, 0.4981, 0.5489, 0.4993, 0.6372, 0.4873, 0.6321, 0.1648, 0.3587, 0.1636, 0.4498, 0.1524, 0.4559, 0.1527, 0.3639, 0.4869, 0.543, 0.4873, 0.6321, 0.4752, 0.6275, 0.4756, 0.5376, 0.1407, 0.3687, 0.1527, 0.3639, 0.1524, 0.4559, 0.141, 0.4614, 0.4869, 0.543, 0.4756, 0.5376, 0.4753, 0.4471, 0.4865, 0.4538, 0.1407, 0.5548, 0.141, 0.4614, 0.1524, 0.4559, 0.152, 0.5479, 0.4869, 0.543, 0.4865, 0.4538, 0.4974, 0.4613, 0.4981, 0.5489, 0.1629, 0.5402, 0.152, 0.5479, 0.1524, 0.4559, 0.1636, 0.4498, 0.5092, 0.5546, 0.5203, 0.5596, 0.5226, 0.6458, 0.5111, 0.6419, 0.1881, 0.3498, 0.1858, 0.4388, 0.1747, 0.4439, 0.1766, 0.3538, 0.5092, 0.5546, 0.5111, 0.6419, 0.4993, 0.6372, 0.4981, 0.5489, 0.1648, 0.3587, 0.1766, 0.3538, 0.1747, 0.4439, 0.1636, 0.4498, 0.5092, 0.5546, 0.4981, 0.5489, 0.4974, 0.4613, 0.5082, 0.4685, 0.1629, 0.5402, 0.1636, 0.4498, 0.1747, 0.4439, 0.1736, 0.5327, 0.5092, 0.5546, 0.5082, 0.4685, 0.5189, 0.4748, 0.5203, 0.5596, 0.1843, 0.5262, 0.1736, 0.5327, 0.1747, 0.4439, 0.1858, 0.4388, 0.5313, 0.5633, 0.5426, 0.565, 0.545, 0.6496, 0.5338, 0.6485, 0.2106, 0.3459, 0.2081, 0.4332, 0.1968, 0.4349, 0.1993, 0.347, 0.5313, 0.5633, 0.5338, 0.6485, 0.5226, 0.6458, 0.5203, 0.5596, 0.1881, 0.3498, 0.1993, 0.347, 0.1968, 0.4349, 0.1858, 0.4388, 0.5313, 0.5633, 0.5203, 0.5596, 0.5189, 0.4748, 0.5296, 0.4795, 0.1843, 0.5262, 0.1858, 0.4388, 0.1968, 0.4349, 0.195, 0.5214, 0.5313, 0.5633, 0.5296, 0.4795, 0.5405, 0.4815, 0.5426, 0.565, 0.206, 0.5194, 0.195, 0.5214, 0.1968, 0.4349, 0.2081, 0.4332, 0.3726, 0.5634, 0.3837, 0.5596, 0.3814, 0.6458, 0.3702, 0.6486, 0.04681, 0.3498, 0.04911, 0.4387, 0.03804, 0.4348, 0.03562, 0.3469, 0.3726, 0.5634, 0.3702, 0.6486, 0.3589, 0.6496, 0.3614, 0.565, 0.02438, 0.3459, 0.03562, 0.3469, 0.03804, 0.4348, 0.02682, 0.4331, 0.3726, 0.5634, 0.3614, 0.565, 0.3634, 0.4815, 0.3743, 0.4795, 0.02882, 0.5193, 0.02682, 0.4331, 0.03804, 0.4348, 0.03976, 0.5213, 0.3726, 0.5634, 0.3743, 0.4795, 0.385, 0.4748, 0.3837, 0.5596, 0.05045, 0.5262, 0.03976, 0.5213, 0.03804, 0.4348, 0.04911, 0.4387, 0.3781, 0.3981, 0.3885, 0.3925, 0.385, 0.4748, 0.3743, 0.4795, 0.05045, 0.5262, 0.05396, 0.6111, 0.04358, 0.6054, 0.03976, 0.5213, 0.3781, 0.3981, 0.3743, 0.4795, 0.3634, 0.4815, 0.3675, 0.4003, 0.02882, 0.5193, 0.03976, 0.5213, 0.04358, 0.6054, 0.03291, 0.603, 0.3781, 0.3981, 0.3675, 0.4003, 0.3724, 0.3207, 0.3829, 0.3183, 0.03784, 0.6851, 0.03291, 0.603, 0.04358, 0.6054, 0.0483, 0.6876, 0.3781, 0.3981, 0.3829, 0.3183, 0.3929, 0.3124, 0.3885, 0.3925, 0.05838, 0.6937, 0.0483, 0.6876, 0.04358, 0.6054, 0.05396, 0.6111, 0.5257, 0.398, 0.5364, 0.4003, 0.5405, 0.4815, 0.5296, 0.4795, 0.206, 0.5194, 0.2018, 0.6031, 0.1911, 0.6054, 0.195, 0.5214, 0.5257, 0.398, 0.5296, 0.4795, 0.5189, 0.4748, 0.5153, 0.3924, 0.1843, 0.5262, 0.195, 0.5214, 0.1911, 0.6054, 0.1807, 0.6112, 0.5257, 0.398, 0.5153, 0.3924, 0.5108, 0.3123, 0.5209, 0.3182, 0.1762, 0.6938, 0.1807, 0.6112, 0.1911, 0.6054, 0.1863, 0.6877, 0.5257, 0.398, 0.5209, 0.3182, 0.5314, 0.3206, 0.5364, 0.4003, 0.1968, 0.6853, 0.1863, 0.6877, 0.1911, 0.6054, 0.2018, 0.6031, 0.505, 0.3849, 0.5153, 0.3924, 0.5189, 0.4748, 0.5082, 0.4685, 0.1843, 0.5262, 0.1807, 0.6112, 0.1704, 0.619, 0.1736, 0.5327, 0.505, 0.3849, 0.5082, 0.4685, 0.4974, 0.4613, 0.4947, 0.376, 0.1629, 0.5402, 0.1736, 0.5327, 0.1704, 0.619, 0.1601, 0.6281, 0.505, 0.3849, 0.4947, 0.376, 0.491, 0.2951, 0.5008, 0.3043, 0.1564, 0.7116, 0.1601, 0.6281, 0.1704, 0.619, 0.1662, 0.702, 0.505, 0.3849, 0.5008, 0.3043, 0.5108, 0.3123, 0.5153, 0.3924, 0.1762, 0.6938, 0.1662, 0.702, 0.1704, 0.619, 0.1807, 0.6112, 0.4843, 0.3671, 0.4947, 0.376, 0.4974, 0.4613, 0.4865, 0.4538, 0.1629, 0.5402, 0.1601, 0.6281, 0.1497, 0.6373, 0.152, 0.5479, 0.4843, 0.3671, 0.4865, 0.4538, 0.4753, 0.4471, 0.4737, 0.3592, 0.1407, 0.5548, 0.152, 0.5479, 0.1497, 0.6373, 0.1392, 0.6455, 0.4843, 0.3671, 0.4737, 0.3592, 0.4715, 0.278, 0.4812, 0.2859, 0.1369, 0.7291, 0.1392, 0.6455, 0.1497, 0.6373, 0.1466, 0.721, 0.4843, 0.3671, 0.4812, 0.2859, 0.491, 0.2951, 0.4947, 0.376, 0.1564, 0.7116, 0.1466, 0.721, 0.1497, 0.6373, 0.1601, 0.6281, 0.3988, 0.3849, 0.4091, 0.3761, 0.4064, 0.4613, 0.3957, 0.4686, 0.07188, 0.5401, 0.07454, 0.628, 0.06426, 0.6189, 0.06113, 0.5326, 0.3988, 0.3849, 0.3957, 0.4686, 0.385, 0.4748, 0.3885, 0.3925, 0.05045, 0.5262, 0.06113, 0.5326, 0.06426, 0.6189, 0.05396, 0.6111, 0.3988, 0.3849, 0.3885, 0.3925, 0.3929, 0.3124, 0.4029, 0.3044, 0.05838, 0.6937, 0.05396, 0.6111, 0.06426, 0.6189, 0.06834, 0.7019, 0.3988, 0.3849, 0.4029, 0.3044, 0.4128, 0.2951, 0.4091, 0.3761, 0.07819, 0.7115, 0.06834, 0.7019, 0.06426, 0.6189, 0.07454, 0.628, 0.4195, 0.3671, 0.43, 0.3592, 0.4286, 0.4471, 0.4174, 0.4538, 0.094, 0.5548, 0.09548, 0.6454, 0.08492, 0.6373, 0.0828, 0.5478, 0.4195, 0.3671, 0.4174, 0.4538, 0.4064, 0.4613, 0.4091, 0.3761, 0.07188, 0.5401, 0.0828, 0.5478, 0.08492, 0.6373, 0.07454, 0.628, 0.4195, 0.3671, 0.4091, 0.3761, 0.4128, 0.2951, 0.4225, 0.2859, 0.07819, 0.7115, 0.07454, 0.628, 0.08492, 0.6373, 0.08794, 0.721, 0.4195, 0.3671, 0.4225, 0.2859, 0.4322, 0.2781, 0.43, 0.3592, 0.09765, 0.7291, 0.08794, 0.721, 0.08492, 0.6373, 0.09548, 0.6454, 0.463, 0.3532, 0.4737, 0.3592, 0.4753, 0.4471, 0.4638, 0.4418, 0.1407, 0.5548, 0.1392, 0.6455, 0.1284, 0.6517, 0.1292, 0.5602, 0.463, 0.3532, 0.4638, 0.4418, 0.4519, 0.4393, 0.4519, 0.3503, 0.1174, 0.5628, 0.1292, 0.5602, 0.1284, 0.6517, 0.1173, 0.6546, 0.463, 0.3532, 0.4519, 0.3503, 0.4519, 0.2695, 0.4618, 0.2722, 0.1173, 0.7379, 0.1173, 0.6546, 0.1284, 0.6517, 0.1272, 0.7351, 0.463, 0.3532, 0.4618, 0.2722, 0.4715, 0.278, 0.4737, 0.3592, 0.1369, 0.7291, 0.1272, 0.7351, 0.1284, 0.6517, 0.1392, 0.6455, 0.4408, 0.3532, 0.4519, 0.3503, 0.4519, 0.4393, 0.4401, 0.4418, 0.1174, 0.5628, 0.1173, 0.6546, 0.1062, 0.6516, 0.1055, 0.5602, 0.4408, 0.3532, 0.4401, 0.4418, 0.4286, 0.4471, 0.43, 0.3592, 0.094, 0.5548, 0.1055, 0.5602, 0.1062, 0.6516, 0.09548, 0.6454, 0.4408, 0.3532, 0.43, 0.3592, 0.4322, 0.2781, 0.4419, 0.2722, 0.09765, 0.7291, 0.09548, 0.6454, 0.1062, 0.6516, 0.1073, 0.7351, 0.4408, 0.3532, 0.4419, 0.2722, 0.4519, 0.2695, 0.4519, 0.3503, 0.1173, 0.7379, 0.1073, 0.7351, 0.1062, 0.6516, 0.1173, 0.6546, 0.4433, 0.1989, 0.4518, 0.1968, 0.4519, 0.2695, 0.4419, 0.2722, 0.1173, 0.7379, 0.1172, 0.8129, 0.1087, 0.8106, 0.1073, 0.7351, 0.4433, 0.1989, 0.4419, 0.2722, 0.4322, 0.2781, 0.4345, 0.2038, 0.09765, 0.7291, 0.1073, 0.7351, 0.1087, 0.8106, 0.0999, 0.8057, 0.4433, 0.1989, 0.4345, 0.2038, 0.4377, 0.1437, 0.4451, 0.1403, 0.1031, 0.8676, 0.0999, 0.8057, 0.1087, 0.8106, 0.1105, 0.8711, 0.4433, 0.1989, 0.4451, 0.1403, 0.4518, 0.1389, 0.4518, 0.1968, 0.1171, 0.8726, 0.1105, 0.8711, 0.1087, 0.8106, 0.1172, 0.8129, 0.4603, 0.1989, 0.4691, 0.2038, 0.4715, 0.278, 0.4618, 0.2722, 0.1369, 0.7291, 0.1345, 0.8057, 0.1257, 0.8107, 0.1272, 0.7351, 0.4603, 0.1989, 0.4618, 0.2722, 0.4519, 0.2695, 0.4518, 0.1968, 0.1173, 0.7379, 0.1272, 0.7351, 0.1257, 0.8107, 0.1172, 0.8129, 0.4603, 0.1989, 0.4518, 0.1968, 0.4518, 0.1389, 0.4585, 0.1403, 0.1171, 0.8726, 0.1172, 0.8129, 0.1257, 0.8107, 0.1238, 0.8711, 0.4603, 0.1989, 0.4585, 0.1403, 0.4659, 0.1437, 0.4691, 0.2038, 0.1312, 0.8676, 0.1238, 0.8711, 0.1257, 0.8107, 0.1345, 0.8057, 0.4252, 0.2105, 0.4345, 0.2038, 0.4322, 0.2781, 0.4225, 0.2859, 0.09765, 0.7291, 0.0999, 0.8057, 0.09056, 0.7987, 0.08794, 0.721, 0.4252, 0.2105, 0.4225, 0.2859, 0.4128, 0.2951, 0.4155, 0.2186, 0.07819, 0.7115, 0.08794, 0.721, 0.09056, 0.7987, 0.08094, 0.7904, 0.4252, 0.2105, 0.4155, 0.2186, 0.4197, 0.155, 0.429, 0.1488, 0.08506, 0.8559, 0.08094, 0.7904, 0.09056, 0.7987, 0.09438, 0.8623, 0.4252, 0.2105, 0.429, 0.1488, 0.4377, 0.1437, 0.4345, 0.2038, 0.1031, 0.8676, 0.09438, 0.8623, 0.09056, 0.7987, 0.0999, 0.8057, 0.4057, 0.227, 0.4155, 0.2186, 0.4128, 0.2951, 0.4029, 0.3044, 0.07819, 0.7115, 0.08094, 0.7904, 0.0711, 0.7817, 0.06834, 0.7019, 0.4057, 0.227, 0.4029, 0.3044, 0.3929, 0.3124, 0.3957, 0.2345, 0.05838, 0.6937, 0.06834, 0.7019, 0.0711, 0.7817, 0.06115, 0.774, 0.4057, 0.227, 0.3957, 0.2345, 0.4003, 0.1676, 0.41, 0.1616, 0.06573, 0.8429, 0.06115, 0.774, 0.0711, 0.7817, 0.0754, 0.8491, 0.4057, 0.227, 0.41, 0.1616, 0.4197, 0.155, 0.4155, 0.2186, 0.08506, 0.8559, 0.0754, 0.8491, 0.0711, 0.7817, 0.08094, 0.7904, 0.4785, 0.2105, 0.4881, 0.2186, 0.491, 0.2951, 0.4812, 0.2859, 0.1564, 0.7116, 0.1535, 0.7904, 0.1439, 0.7987, 0.1466, 0.721, 0.4785, 0.2105, 0.4812, 0.2859, 0.4715, 0.278, 0.4691, 0.2038, 0.1369, 0.7291, 0.1466, 0.721, 0.1439, 0.7987, 0.1345, 0.8057, 0.4785, 0.2105, 0.4691, 0.2038, 0.4659, 0.1437, 0.4746, 0.1488, 0.1312, 0.8676, 0.1345, 0.8057, 0.1439, 0.7987, 0.1399, 0.8624, 0.4785, 0.2105, 0.4746, 0.1488, 0.4839, 0.155, 0.4881, 0.2186, 0.1493, 0.856, 0.1399, 0.8624, 0.1439, 0.7987, 0.1535, 0.7904, 0.498, 0.227, 0.508, 0.2344, 0.5108, 0.3123, 0.5008, 0.3043, 0.1762, 0.6938, 0.1733, 0.7741, 0.1633, 0.7818, 0.1662, 0.702, 0.498, 0.227, 0.5008, 0.3043, 0.491, 0.2951, 0.4881, 0.2186, 0.1564, 0.7116, 0.1662, 0.702, 0.1633, 0.7818, 0.1535, 0.7904, 0.498, 0.227, 0.4881, 0.2186, 0.4839, 0.155, 0.4936, 0.1616, 0.1493, 0.856, 0.1535, 0.7904, 0.1633, 0.7818, 0.1589, 0.8492, 0.498, 0.227, 0.4936, 0.1616, 0.5033, 0.1676, 0.508, 0.2344, 0.1686, 0.843, 0.1589, 0.8492, 0.1633, 0.7818, 0.1733, 0.7741, 0.5177, 0.2399, 0.5274, 0.242, 0.5314, 0.3206, 0.5209, 0.3182, 0.1968, 0.6853, 0.1927, 0.7663, 0.1831, 0.7684, 0.1863, 0.6877, 0.5177, 0.2399, 0.5209, 0.3182, 0.5108, 0.3123, 0.508, 0.2344, 0.1762, 0.6938, 0.1863, 0.6877, 0.1831, 0.7684, 0.1733, 0.7741, 0.5177, 0.2399, 0.508, 0.2344, 0.5033, 0.1676, 0.5123, 0.1719, 0.1686, 0.843, 0.1733, 0.7741, 0.1831, 0.7684, 0.1776, 0.8385, 0.5177, 0.2399, 0.5123, 0.1719, 0.5208, 0.1734, 0.5274, 0.242, 0.1861, 0.8371, 0.1776, 0.8385, 0.1831, 0.7684, 0.1927, 0.7663, 0.386, 0.24, 0.3957, 0.2345, 0.3929, 0.3124, 0.3829, 0.3183, 0.05838, 0.6937, 0.06115, 0.774, 0.0514, 0.7683, 0.0483, 0.6876, 0.386, 0.24, 0.3829, 0.3183, 0.3724, 0.3207, 0.3763, 0.2421, 0.03784, 0.6851, 0.0483, 0.6876, 0.0514, 0.7683, 0.04173, 0.7661, 0.386, 0.24, 0.3763, 0.2421, 0.3829, 0.1734, 0.3913, 0.172, 0.04827, 0.8369, 0.04173, 0.7661, 0.0514, 0.7683, 0.05675, 0.8384, 0.386, 0.24, 0.3913, 0.172, 0.4003, 0.1676, 0.3957, 0.2345, 0.06573, 0.8429, 0.05675, 0.8384, 0.0514, 0.7683, 0.06115, 0.774, 0.3959, 0.1237, 0.4044, 0.121, 0.4003, 0.1676, 0.3913, 0.172, 0.06573, 0.8429, 0.0698, 0.891, 0.06129, 0.8881, 0.05675, 0.8384, 0.3959, 0.1237, 0.3913, 0.172, 0.3829, 0.1734, 0.3887, 0.1244, 0.04827, 0.8369, 0.05675, 0.8384, 0.06129, 0.8881, 0.05411, 0.8874, 0.3959, 0.1237, 0.3887, 0.1244, 0.3938, 0.08555, 0.4005, 0.08579, 0.05922, 0.9275, 0.05411, 0.8874, 0.06129, 0.8881, 0.06585, 0.9273, 0.3959, 0.1237, 0.4005, 0.08579, 0.4084, 0.0849, 0.4044, 0.121, 0.07376, 0.9282, 0.06585, 0.9273, 0.06129, 0.8881, 0.0698, 0.891, 0.5077, 0.1237, 0.5149, 0.1244, 0.5208, 0.1734, 0.5123, 0.1719, 0.1861, 0.8371, 0.1802, 0.8875, 0.173, 0.8882, 0.1776, 0.8385, 0.5077, 0.1237, 0.5123, 0.1719, 0.5033, 0.1676, 0.4992, 0.121, 0.1686, 0.843, 0.1776, 0.8385, 0.173, 0.8882, 0.1645, 0.891, 0.5077, 0.1237, 0.4992, 0.121, 0.4951, 0.08485, 0.503, 0.08573, 0.1604, 0.9283, 0.1645, 0.891, 0.173, 0.8882, 0.1683, 0.9274, 0.5077, 0.1237, 0.503, 0.08573, 0.5097, 0.08548, 0.5149, 0.1244, 0.175, 0.9276, 0.1683, 0.9274, 0.173, 0.8882, 0.1802, 0.8875, 0.4898, 0.1172, 0.4992, 0.121, 0.5033, 0.1676, 0.4936, 0.1616, 0.1686, 0.843, 0.1645, 0.891, 0.1551, 0.895, 0.1589, 0.8492, 0.4898, 0.1172, 0.4936, 0.1616, 0.4839, 0.155, 0.4804, 0.1131, 0.1493, 0.856, 0.1589, 0.8492, 0.1551, 0.895, 0.1458, 0.8992, 0.4898, 0.1172, 0.4804, 0.1131, 0.4779, 0.08177, 0.4865, 0.08339, 0.1432, 0.9314, 0.1458, 0.8992, 0.1551, 0.895, 0.1518, 0.9298, 0.4898, 0.1172, 0.4865, 0.08339, 0.4951, 0.08485, 0.4992, 0.121, 0.1604, 0.9283, 0.1518, 0.9298, 0.1551, 0.895, 0.1645, 0.891, 0.4716, 0.1093, 0.4804, 0.1131, 0.4839, 0.155, 0.4746, 0.1488, 0.1493, 0.856, 0.1458, 0.8992, 0.1369, 0.9031, 0.1399, 0.8624, 0.4716, 0.1093, 0.4746, 0.1488, 0.4659, 0.1437, 0.4636, 0.1063, 0.1312, 0.8676, 0.1399, 0.8624, 0.1369, 0.9031, 0.129, 0.9062, 0.4716, 0.1093, 0.4636, 0.1063, 0.4626, 0.07906, 0.4698, 0.08027, 0.1279, 0.9342, 0.129, 0.9062, 0.1369, 0.9031, 0.1351, 0.933, 0.4716, 0.1093, 0.4698, 0.08027, 0.4779, 0.08177, 0.4804, 0.1131, 0.1432, 0.9314, 0.1351, 0.933, 0.1369, 0.9031, 0.1458, 0.8992, 0.4138, 0.1172, 0.4231, 0.1131, 0.4197, 0.155, 0.41, 0.1616, 0.08506, 0.8559, 0.0885, 0.8991, 0.07915, 0.8949, 0.0754, 0.8491, 0.4138, 0.1172, 0.41, 0.1616, 0.4003, 0.1676, 0.4044, 0.121, 0.06573, 0.8429, 0.0754, 0.8491, 0.07915, 0.8949, 0.0698, 0.891, 0.4138, 0.1172, 0.4044, 0.121, 0.4084, 0.0849, 0.4171, 0.08343, 0.07376, 0.9282, 0.0698, 0.891, 0.07915, 0.8949, 0.08241, 0.9297, 0.4138, 0.1172, 0.4171, 0.08343, 0.4256, 0.0818, 0.4231, 0.1131, 0.09099, 0.9314, 0.08241, 0.9297, 0.07915, 0.8949, 0.0885, 0.8991, 0.432, 0.1093, 0.4399, 0.1063, 0.4377, 0.1437, 0.429, 0.1488, 0.1031, 0.8676, 0.1053, 0.9061, 0.09733, 0.903, 0.09438, 0.8623, 0.432, 0.1093, 0.429, 0.1488, 0.4197, 0.155, 0.4231, 0.1131, 0.08506, 0.8559, 0.09438, 0.8623, 0.09733, 0.903, 0.0885, 0.8991, 0.432, 0.1093, 0.4231, 0.1131, 0.4256, 0.0818, 0.4337, 0.08029, 0.09099, 0.9314, 0.0885, 0.8991, 0.09733, 0.903, 0.09906, 0.9329, 0.432, 0.1093, 0.4337, 0.08029, 0.4409, 0.07907, 0.4399, 0.1063, 0.1063, 0.9342, 0.09906, 0.9329, 0.09733, 0.903, 0.1053, 0.9061, 0.457, 0.1043, 0.4636, 0.1063, 0.4659, 0.1437, 0.4585, 0.1403, 0.1312, 0.8676, 0.129, 0.9062, 0.1223, 0.9083, 0.1238, 0.8711, 0.457, 0.1043, 0.4585, 0.1403, 0.4518, 0.1389, 0.4518, 0.1035, 0.1171, 0.8726, 0.1238, 0.8711, 0.1223, 0.9083, 0.1171, 0.909, 0.457, 0.1043, 0.4518, 0.1035, 0.4518, 0.07792, 0.4566, 0.07824, 0.1171, 0.9354, 0.1171, 0.909, 0.1223, 0.9083, 0.1219, 0.9351, 0.457, 0.1043, 0.4566, 0.07824, 0.4626, 0.07906, 0.4636, 0.1063, 0.1279, 0.9342, 0.1219, 0.9351, 0.1223, 0.9083, 0.129, 0.9062, 0.4465, 0.1043, 0.4518, 0.1035, 0.4518, 0.1389, 0.4451, 0.1403, 0.1171, 0.8726, 0.1171, 0.909, 0.1119, 0.9082, 0.1105, 0.8711, 0.4465, 0.1043, 0.4451, 0.1403, 0.4377, 0.1437, 0.4399, 0.1063, 0.1031, 0.8676, 0.1105, 0.8711, 0.1119, 0.9082, 0.1053, 0.9061, 0.4465, 0.1043, 0.4399, 0.1063, 0.4409, 0.07907, 0.447, 0.07825, 0.1063, 0.9342, 0.1053, 0.9061, 0.1119, 0.9082, 0.1123, 0.9351, 0.4465, 0.1043, 0.447, 0.07825, 0.4518, 0.07792, 0.4518, 0.1035, 0.1171, 0.9354, 0.1123, 0.9351, 0.1119, 0.9082, 0.1171, 0.909, 0.4476, 0.05439, 0.4517, 0.05444, 0.4518, 0.07792, 0.447, 0.07825, 0.1171, 0.9354, 0.1171, 0.9596, 0.1129, 0.9596, 0.1123, 0.9351, 0.4476, 0.05439, 0.447, 0.07825, 0.4409, 0.07907, 0.4427, 0.05417, 0.1063, 0.9342, 0.1123, 0.9351, 0.1129, 0.9596, 0.108, 0.9599, 0.4476, 0.05439, 0.4427, 0.05417, 0.4447, 0.04219, 0.4482, 0.03907, 0.11, 0.9722, 0.108, 0.9599, 0.1129, 0.9596, 0.1135, 0.9754, 0.4476, 0.05439, 0.4482, 0.03907, 0.4517, 0.03944, 0.4517, 0.05444, 0.117, 0.9751, 0.1135, 0.9754, 0.1129, 0.9596, 0.1171, 0.9596, 0.4559, 0.05439, 0.4608, 0.05416, 0.4626, 0.07906, 0.4566, 0.07824, 0.1279, 0.9342, 0.1261, 0.9599, 0.1212, 0.9596, 0.1219, 0.9351, 0.4559, 0.05439, 0.4566, 0.07824, 0.4518, 0.07792, 0.4517, 0.05444, 0.1171, 0.9354, 0.1219, 0.9351, 0.1212, 0.9596, 0.1171, 0.9596, 0.4559, 0.05439, 0.4517, 0.05444, 0.4517, 0.03944, 0.4553, 0.03906, 0.117, 0.9751, 0.1171, 0.9596, 0.1212, 0.9596, 0.1206, 0.9754, 0.4559, 0.05439, 0.4553, 0.03906, 0.4588, 0.04218, 0.4608, 0.05416, 0.1241, 0.9722, 0.1206, 0.9754, 0.1212, 0.9596, 0.1261, 0.9599, 0.4368, 0.05374, 0.4427, 0.05417, 0.4409, 0.07907, 0.4337, 0.08029, 0.1063, 0.9342, 0.108, 0.9599, 0.1022, 0.9603, 0.09906, 0.9329, 0.4368, 0.05374, 0.4337, 0.08029, 0.4256, 0.0818, 0.4306, 0.05315, 0.09099, 0.9314, 0.09906, 0.9329, 0.1022, 0.9603, 0.09592, 0.9609, 0.4368, 0.05374, 0.4306, 0.05315, 0.4381, 0.03537, 0.4424, 0.0374, 0.1034, 0.9792, 0.09592, 0.9609, 0.1022, 0.9603, 0.1077, 0.9772, 0.4368, 0.05374, 0.4424, 0.0374, 0.4447, 0.04219, 0.4427, 0.05417, 0.11, 0.9722, 0.1077, 0.9772, 0.1022, 0.9603, 0.108, 0.9599, 0.4238, 0.05231, 0.4306, 0.05315, 0.4256, 0.0818, 0.4171, 0.08343, 0.09099, 0.9314, 0.09592, 0.9609, 0.08917, 0.9618, 0.08241, 0.9297, 0.4238, 0.05231, 0.4171, 0.08343, 0.4084, 0.0849, 0.4169, 0.05116, 0.07376, 0.9282, 0.08241, 0.9297, 0.08917, 0.9618, 0.0822, 0.963, 0.4238, 0.05231, 0.4169, 0.05116, 0.4263, 0.03523, 0.4334, 0.0325, 0.09159, 0.9794, 0.0822, 0.963, 0.08917, 0.9618, 0.09869, 0.9822, 0.4238, 0.05231, 0.4334, 0.0325, 0.4381, 0.03537, 0.4306, 0.05315, 0.1034, 0.9792, 0.09869, 0.9822, 0.08917, 0.9618, 0.09592, 0.9609, 0.4667, 0.05372, 0.4729, 0.05312, 0.4779, 0.08177, 0.4698, 0.08027, 0.1432, 0.9314, 0.1382, 0.961, 0.132, 0.9603, 0.1351, 0.933, 0.4667, 0.05372, 0.4698, 0.08027, 0.4626, 0.07906, 0.4608, 0.05416, 0.1279, 0.9342, 0.1351, 0.933, 0.132, 0.9603, 0.1261, 0.9599, 0.4667, 0.05372, 0.4608, 0.05416, 0.4588, 0.04218, 0.461, 0.03738, 0.1241, 0.9722, 0.1261, 0.9599, 0.132, 0.9603, 0.1264, 0.9772, 0.4667, 0.05372, 0.461, 0.03738, 0.4654, 0.03536, 0.4729, 0.05312, 0.1307, 0.9793, 0.1264, 0.9772, 0.132, 0.9603, 0.1382, 0.961, 0.4797, 0.05227, 0.4866, 0.05112, 0.4951, 0.08485, 0.4865, 0.08339, 0.1604, 0.9283, 0.1519, 0.963, 0.145, 0.9618, 0.1518, 0.9298, 0.4797, 0.05227, 0.4865, 0.08339, 0.4779, 0.08177, 0.4729, 0.05312, 0.1432, 0.9314, 0.1518, 0.9298, 0.145, 0.9618, 0.1382, 0.961, 0.4797, 0.05227, 0.4729, 0.05312, 0.4654, 0.03536, 0.4701, 0.03248, 0.1307, 0.9793, 0.1382, 0.961, 0.145, 0.9618, 0.1354, 0.9822, 0.4797, 0.05227, 0.4701, 0.03248, 0.4772, 0.0352, 0.4866, 0.05112, 0.1425, 0.9794, 0.1354, 0.9822, 0.145, 0.9618, 0.1519, 0.963, 0.4936, 0.04953, 0.4998, 0.04753, 0.5097, 0.08548, 0.503, 0.08573, 0.175, 0.9276, 0.1651, 0.9667, 0.1589, 0.9647, 0.1683, 0.9274, 0.4936, 0.04953, 0.503, 0.08573, 0.4951, 0.08485, 0.4866, 0.05112, 0.1604, 0.9283, 0.1683, 0.9274, 0.1589, 0.9647, 0.1519, 0.963, 0.4936, 0.04953, 0.4866, 0.05112, 0.4772, 0.0352, 0.4775, 0.02692, 0.1425, 0.9794, 0.1519, 0.963, 0.1589, 0.9647, 0.1428, 0.988, 0.4936, 0.04953, 0.4775, 0.02692, 0.4826, 0.02138, 0.4998, 0.04753, 0.1479, 0.9937, 0.1428, 0.988, 0.1589, 0.9647, 0.1651, 0.9667, 0.4099, 0.04958, 0.4169, 0.05116, 0.4084, 0.0849, 0.4005, 0.08579, 0.07376, 0.9282, 0.0822, 0.963, 0.07521, 0.9646, 0.06585, 0.9273, 0.4099, 0.04958, 0.4005, 0.08579, 0.3938, 0.08555, 0.4037, 0.04759, 0.05922, 0.9275, 0.06585, 0.9273, 0.07521, 0.9646, 0.06902, 0.9666, 0.4099, 0.04958, 0.4037, 0.04759, 0.4209, 0.02142, 0.426, 0.02695, 0.08621, 0.9936, 0.06902, 0.9666, 0.07521, 0.9646, 0.09129, 0.9879, 0.4099, 0.04958, 0.426, 0.02695, 0.4263, 0.03523, 0.4169, 0.05116, 0.09159, 0.9794, 0.09129, 0.9879, 0.07521, 0.9646, 0.0822, 0.963, 0.4565, 0.03323, 0.4553, 0.03906, 0.4517, 0.03944, 0.4517, 0.0329, 0.117, 0.9751, 0.1206, 0.9754, 0.1218, 0.9815, 0.117, 0.9818, 0.4565, 0.03323, 0.4517, 0.0329, 0.4517, 0.02074, 0.4606, 0.02893, 0.117, 0.9943, 0.117, 0.9818, 0.1218, 0.9815, 0.126, 0.9859, 0.4565, 0.03323, 0.4606, 0.02893, 0.4654, 0.03536, 0.461, 0.03738, 0.1307, 0.9793, 0.126, 0.9859, 0.1218, 0.9815, 0.1264, 0.9772, 0.4565, 0.03323, 0.461, 0.03738, 0.4588, 0.04218, 0.4553, 0.03906, 0.1241, 0.9722, 0.1264, 0.9772, 0.1218, 0.9815, 0.1206, 0.9754, 0.4663, 0.02484, 0.4606, 0.02893, 0.4517, 0.02074, 0.4663, 0.01525, 0.117, 0.9943, 0.126, 0.9859, 0.1316, 0.9901, 0.1316, 1.0, 0.4663, 0.02484, 0.4663, 0.01525, 0.4826, 0.02138, 0.4775, 0.02692, 0.1479, 0.9937, 0.1316, 1.0, 0.1316, 0.9901, 0.1428, 0.988, 0.4663, 0.02484, 0.4775, 0.02692, 0.4772, 0.0352, 0.4701, 0.03248, 0.1425, 0.9794, 0.1428, 0.988, 0.1316, 0.9901, 0.1354, 0.9822, 0.4663, 0.02484, 0.4701, 0.03248, 0.4654, 0.03536, 0.4606, 0.02893, 0.1307, 0.9793, 0.1354, 0.9822, 0.1316, 0.9901, 0.126, 0.9859, 0.4469, 0.03323, 0.4482, 0.03907, 0.4447, 0.04219, 0.4424, 0.0374, 0.11, 0.9722, 0.1135, 0.9754, 0.1122, 0.9815, 0.1077, 0.9772, 0.4469, 0.03323, 0.4424, 0.0374, 0.4381, 0.03537, 0.4428, 0.02894, 0.1034, 0.9792, 0.1077, 0.9772, 0.1122, 0.9815, 0.1081, 0.9859, 0.4469, 0.03323, 0.4428, 0.02894, 0.4517, 0.02074, 0.4517, 0.0329, 0.117, 0.9943, 0.1081, 0.9859, 0.1122, 0.9815, 0.117, 0.9818, 0.4469, 0.03323, 0.4517, 0.0329, 0.4517, 0.03944, 0.4482, 0.03907, 0.117, 0.9751, 0.117, 0.9818, 0.1122, 0.9815, 0.1135, 0.9754, 0.4371, 0.02486, 0.4428, 0.02894, 0.4381, 0.03537, 0.4334, 0.0325, 0.1034, 0.9792, 0.1081, 0.9859, 0.1024, 0.9901, 0.09869, 0.9822, 0.4371, 0.02486, 0.4334, 0.0325, 0.4263, 0.03523, 0.426, 0.02695, 0.09159, 0.9794, 0.09869, 0.9822, 0.1024, 0.9901, 0.09129, 0.9879, 0.4371, 0.02486, 0.426, 0.02695, 0.4209, 0.02142, 0.4371, 0.01527, 0.08621, 0.9936, 0.09129, 0.9879, 0.1024, 0.9901, 0.1024, 1.0, 0.4371, 0.02486, 0.4371, 0.01527, 0.4517, 0.02074, 0.4428, 0.02894, 0.117, 0.9943, 0.1024, 1.0, 0.1024, 0.9901, 0.1081, 0.9859, 0.8327, 0.3918, 0.8328, 0.3897, 0.8497, 0.3881, 0.8492, 0.3903, 0.8503, 0.06548, 0.8334, 0.06381, 0.8334, 0.06172, 0.8499, 0.06323, 0.8327, 0.3918, 0.8492, 0.3903, 0.85, 0.3925, 0.8335, 0.3937, 0.8507, 0.06109, 0.8499, 0.06323, 0.8334, 0.06172, 0.8342, 0.05977, 0.8327, 0.3918, 0.8335, 0.3937, 0.8177, 0.3964, 0.8167, 0.3943, 0.8184, 0.05698, 0.8342, 0.05977, 0.8334, 0.06172, 0.8174, 0.05909, 0.8327, 0.3918, 0.8167, 0.3943, 0.8167, 0.392, 0.8328, 0.3897, 0.8173, 0.06139, 0.8174, 0.05909, 0.8334, 0.06172, 0.8334, 0.06381, 0.8005, 0.3922, 0.8004, 0.3901, 0.8167, 0.392, 0.8167, 0.3943, 0.8173, 0.06139, 0.801, 0.06323, 0.8012, 0.06111, 0.8174, 0.05909, 0.8005, 0.3922, 0.8167, 0.3943, 0.8158, 0.3965, 0.7997, 0.3942, 0.8164, 0.05694, 0.8174, 0.05909, 0.8012, 0.06111, 0.8004, 0.0591, 0.8005, 0.3922, 0.7997, 0.3942, 0.7827, 0.3935, 0.7835, 0.3913, 0.7834, 0.05972, 0.8004, 0.0591, 0.8012, 0.06111, 0.7842, 0.06196, 0.8005, 0.3922, 0.7835, 0.3913, 0.7831, 0.389, 0.8004, 0.3901, 0.7838, 0.06426, 0.7842, 0.06196, 0.8012, 0.06111, 0.801, 0.06323, 0.7646, 0.3908, 0.764, 0.3884, 0.7831, 0.389, 0.7835, 0.3913, 0.7838, 0.06426, 0.7647, 0.06483, 0.7653, 0.06238, 0.7842, 0.06196, 0.7646, 0.3908, 0.7835, 0.3913, 0.7827, 0.3935, 0.7639, 0.3933, 0.7834, 0.05972, 0.7842, 0.06196, 0.7653, 0.06238, 0.7646, 0.05994, 0.7646, 0.3908, 0.7639, 0.3933, 0.7448, 0.3932, 0.745, 0.3907, 0.7454, 0.05996, 0.7646, 0.05994, 0.7653, 0.06238, 0.7457, 0.06244, 0.7646, 0.3908, 0.745, 0.3907, 0.7443, 0.3882, 0.764, 0.3884, 0.745, 0.06487, 0.7457, 0.06244, 0.7653, 0.06238, 0.7647, 0.06483, 0.7254, 0.3915, 0.7247, 0.3891, 0.7443, 0.3882, 0.745, 0.3907, 0.745, 0.06487, 0.7253, 0.06392, 0.7261, 0.06151, 0.7457, 0.06244, 0.7254, 0.3915, 0.745, 0.3907, 0.7448, 0.3932, 0.7257, 0.394, 0.7454, 0.05996, 0.7457, 0.06244, 0.7261, 0.06151, 0.7264, 0.05905, 0.7254, 0.3915, 0.7257, 0.394, 0.7071, 0.3953, 0.7064, 0.393, 0.7078, 0.05764, 0.7264, 0.05905, 0.7261, 0.06151, 0.707, 0.05993, 0.7254, 0.3915, 0.7064, 0.393, 0.7056, 0.3907, 0.7247, 0.3891, 0.7062, 0.06224, 0.707, 0.05993, 0.7261, 0.06151, 0.7253, 0.06392, 0.6884, 0.3955, 0.6876, 0.3933, 0.7056, 0.3907, 0.7064, 0.393, 0.7062, 0.06224, 0.6883, 0.05958, 0.6891, 0.05744, 0.707, 0.05993, 0.6884, 0.3955, 0.7064, 0.393, 0.7071, 0.3953, 0.6894, 0.3975, 0.7078, 0.05764, 0.707, 0.05993, 0.6891, 0.05744, 0.6901, 0.05535, 0.6884, 0.3955, 0.6894, 0.3975, 0.6726, 0.4023, 0.6714, 0.4002, 0.6733, 0.05054, 0.6901, 0.05535, 0.6891, 0.05744, 0.6721, 0.05262, 0.6884, 0.3955, 0.6714, 0.4002, 0.6705, 0.398, 0.6876, 0.3933, 0.6712, 0.05481, 0.6721, 0.05262, 0.6891, 0.05744, 0.6883, 0.05958, 0.9418, 0.3951, 0.9426, 0.393, 0.9594, 0.3981, 0.9585, 0.4003, 0.9601, 0.05585, 0.9433, 0.06095, 0.9424, 0.05885, 0.9592, 0.05371, 0.9418, 0.3951, 0.9585, 0.4003, 0.9573, 0.4023, 0.9408, 0.3971, 0.958, 0.05166, 0.9592, 0.05371, 0.9424, 0.05885, 0.9415, 0.05681, 0.9418, 0.3951, 0.9408, 0.3971, 0.9236, 0.3944, 0.9243, 0.3921, 0.9243, 0.05948, 0.9415, 0.05681, 0.9424, 0.05885, 0.925, 0.06171, 0.9418, 0.3951, 0.9243, 0.3921, 0.925, 0.3899, 0.9426, 0.393, 0.9257, 0.06399, 0.925, 0.06171, 0.9424, 0.05885, 0.9433, 0.06095, 0.8677, 0.3893, 0.8682, 0.3917, 0.85, 0.3925, 0.8492, 0.3903, 0.8507, 0.06109, 0.8689, 0.0619, 0.8684, 0.06427, 0.8499, 0.06323, 0.8677, 0.3893, 0.8492, 0.3903, 0.8497, 0.3881, 0.8685, 0.387, 0.8503, 0.06548, 0.8499, 0.06323, 0.8684, 0.06427, 0.8691, 0.06664, 0.8677, 0.3893, 0.8685, 0.387, 0.8874, 0.3866, 0.8868, 0.389, 0.8881, 0.06712, 0.8691, 0.06664, 0.8684, 0.06427, 0.8875, 0.06473, 0.8677, 0.3893, 0.8868, 0.389, 0.887, 0.3914, 0.8682, 0.3917, 0.8877, 0.0623, 0.8875, 0.06473, 0.8684, 0.06427, 0.8689, 0.0619, 0.9059, 0.3901, 0.9057, 0.3925, 0.887, 0.3914, 0.8868, 0.389, 0.8877, 0.0623, 0.9064, 0.06125, 0.9066, 0.06364, 0.8875, 0.06473, 0.9059, 0.3901, 0.8868, 0.389, 0.8874, 0.3866, 0.9064, 0.3877, 0.8881, 0.06712, 0.8875, 0.06473, 0.9066, 0.06364, 0.9071, 0.06605, 0.9059, 0.3901, 0.9064, 0.3877, 0.925, 0.3899, 0.9243, 0.3921, 0.9257, 0.06399, 0.9071, 0.06605, 0.9066, 0.06364, 0.925, 0.06171, 0.9059, 0.3901, 0.9243, 0.3921, 0.9236, 0.3944, 0.9057, 0.3925, 0.9243, 0.05948, 0.925, 0.06171, 0.9066, 0.06364, 0.9064, 0.06125, 0.8316, 0.309, 0.8327, 0.2267, 0.8524, 0.2268, 0.8502, 0.3084, 0.8524, 0.2268, 0.8327, 0.2267, 0.832, 0.1445, 0.8505, 0.1451, 0.8316, 0.309, 0.8502, 0.3084, 0.8494, 0.3665, 0.8316, 0.3676, 0.8499, 0.08702, 0.8505, 0.1451, 0.832, 0.1445, 0.8322, 0.08589, 0.8316, 0.309, 0.8316, 0.3676, 0.8164, 0.3683, 0.8161, 0.3093, 0.8169, 0.0851, 0.8322, 0.08589, 0.832, 0.1445, 0.8165, 0.1441, 0.8316, 0.309, 0.8161, 0.3093, 0.8162, 0.2267, 0.8327, 0.2267, 0.8162, 0.2267, 0.8165, 0.1441, 0.832, 0.1445, 0.8327, 0.2267, 0.8326, 0.3876, 0.8316, 0.3676, 0.8494, 0.3665, 0.8498, 0.3858, 0.8499, 0.08702, 0.8322, 0.08589, 0.8333, 0.06591, 0.8504, 0.06778, 0.8326, 0.3876, 0.8498, 0.3858, 0.8497, 0.3881, 0.8328, 0.3897, 0.8503, 0.06548, 0.8504, 0.06778, 0.8333, 0.06591, 0.8334, 0.06381, 0.8326, 0.3876, 0.8328, 0.3897, 0.8167, 0.392, 0.8166, 0.3899, 0.8173, 0.06139, 0.8334, 0.06381, 0.8333, 0.06591, 0.8173, 0.06352, 0.8326, 0.3876, 0.8166, 0.3899, 0.8164, 0.3683, 0.8316, 0.3676, 0.8169, 0.0851, 0.8173, 0.06352, 0.8333, 0.06591, 0.8322, 0.08589, 0.8006, 0.3091, 0.7996, 0.2267, 0.8162, 0.2267, 0.8161, 0.3093, 0.8162, 0.2267, 0.7996, 0.2267, 0.8009, 0.1443, 0.8165, 0.1441, 0.8006, 0.3091, 0.8161, 0.3093, 0.8164, 0.3683, 0.8011, 0.3679, 0.8169, 0.0851, 0.8165, 0.1441, 0.8009, 0.1443, 0.8016, 0.08546, 0.8006, 0.3091, 0.8011, 0.3679, 0.7831, 0.3671, 0.782, 0.3085, 0.7837, 0.08613, 0.8016, 0.08546, 0.8009, 0.1443, 0.7823, 0.1447, 0.8006, 0.3091, 0.782, 0.3085, 0.7799, 0.2266, 0.7996, 0.2267, 0.7799, 0.2266, 0.7823, 0.1447, 0.8009, 0.1443, 0.7996, 0.2267, 0.8004, 0.388, 0.8011, 0.3679, 0.8164, 0.3683, 0.8166, 0.3899, 0.8169, 0.0851, 0.8016, 0.08546, 0.8011, 0.06534, 0.8173, 0.06352, 0.8004, 0.388, 0.8166, 0.3899, 0.8167, 0.392, 0.8004, 0.3901, 0.8173, 0.06139, 0.8173, 0.06352, 0.8011, 0.06534, 0.801, 0.06323, 0.8004, 0.388, 0.8004, 0.3901, 0.7831, 0.389, 0.7831, 0.3867, 0.7838, 0.06426, 0.801, 0.06323, 0.8011, 0.06534, 0.7837, 0.06658, 0.8004, 0.388, 0.7831, 0.3867, 0.7831, 0.3671, 0.8011, 0.3679, 0.7837, 0.08613, 0.7837, 0.06658, 0.8011, 0.06534, 0.8016, 0.08546, 0.761, 0.308, 0.7578, 0.2266, 0.7799, 0.2266, 0.782, 0.3085, 0.7799, 0.2266, 0.7578, 0.2266, 0.7613, 0.1452, 0.7823, 0.1447, 0.761, 0.308, 0.782, 0.3085, 0.7831, 0.3671, 0.7632, 0.3666, 0.7837, 0.08613, 0.7823, 0.1447, 0.7613, 0.1452, 0.7638, 0.08661, 0.761, 0.308, 0.7632, 0.3666, 0.7427, 0.3665, 0.739, 0.3077, 0.7432, 0.08663, 0.7638, 0.08661, 0.7613, 0.1452, 0.7393, 0.1454, 0.761, 0.308, 0.739, 0.3077, 0.735, 0.2265, 0.7578, 0.2266, 0.735, 0.2265, 0.7393, 0.1454, 0.7613, 0.1452, 0.7578, 0.2266, 0.7638, 0.3859, 0.7632, 0.3666, 0.7831, 0.3671, 0.7831, 0.3867, 0.7837, 0.08613, 0.7638, 0.08661, 0.7645, 0.06731, 0.7837, 0.06658, 0.7638, 0.3859, 0.7831, 0.3867, 0.7831, 0.389, 0.764, 0.3884, 0.7838, 0.06426, 0.7837, 0.06658, 0.7645, 0.06731, 0.7647, 0.06483, 0.7638, 0.3859, 0.764, 0.3884, 0.7443, 0.3882, 0.744, 0.3857, 0.745, 0.06487, 0.7647, 0.06483, 0.7645, 0.06731, 0.7447, 0.06738, 0.7638, 0.3859, 0.744, 0.3857, 0.7427, 0.3665, 0.7632, 0.3666, 0.7432, 0.08663, 0.7447, 0.06738, 0.7645, 0.06731, 0.7638, 0.08661, 0.7169, 0.3076, 0.7124, 0.2265, 0.735, 0.2265, 0.739, 0.3077, 0.735, 0.2265, 0.7124, 0.2265, 0.7172, 0.1454, 0.7393, 0.1454, 0.7169, 0.3076, 0.739, 0.3077, 0.7427, 0.3665, 0.722, 0.367, 0.7432, 0.08663, 0.7393, 0.1454, 0.7172, 0.1454, 0.7226, 0.08599, 0.7169, 0.3076, 0.722, 0.367, 0.7017, 0.3683, 0.6955, 0.3078, 0.7022, 0.08466, 0.7226, 0.08599, 0.7172, 0.1454, 0.6958, 0.1451, 0.7169, 0.3076, 0.6955, 0.3078, 0.6909, 0.2264, 0.7124, 0.2265, 0.6909, 0.2264, 0.6958, 0.1451, 0.7172, 0.1454, 0.7124, 0.2265, 0.7243, 0.3866, 0.722, 0.367, 0.7427, 0.3665, 0.744, 0.3857, 0.7432, 0.08663, 0.7226, 0.08599, 0.7249, 0.06639, 0.7447, 0.06738, 0.7243, 0.3866, 0.744, 0.3857, 0.7443, 0.3882, 0.7247, 0.3891, 0.745, 0.06487, 0.7447, 0.06738, 0.7249, 0.06639, 0.7253, 0.06392, 0.7243, 0.3866, 0.7247, 0.3891, 0.7056, 0.3907, 0.7051, 0.3884, 0.7062, 0.06224, 0.7253, 0.06392, 0.7249, 0.06639, 0.7057, 0.06459, 0.7243, 0.3866, 0.7051, 0.3884, 0.7017, 0.3683, 0.722, 0.367, 0.7022, 0.08466, 0.7057, 0.06459, 0.7249, 0.06639, 0.7226, 0.08599, 0.6763, 0.3083, 0.6718, 0.2264, 0.6909, 0.2264, 0.6955, 0.3078, 0.6909, 0.2264, 0.6718, 0.2264, 0.6766, 0.1445, 0.6958, 0.1451, 0.6763, 0.3083, 0.6955, 0.3078, 0.7017, 0.3683, 0.6827, 0.3702, 0.7022, 0.08466, 0.6958, 0.1451, 0.6766, 0.1445, 0.6833, 0.08269, 0.6763, 0.3083, 0.6827, 0.3702, 0.666, 0.3723, 0.6601, 0.3091, 0.6666, 0.0805, 0.6833, 0.08269, 0.6766, 0.1445, 0.6604, 0.1436, 0.6763, 0.3083, 0.6601, 0.3091, 0.6558, 0.2264, 0.6718, 0.2264, 0.6558, 0.2264, 0.6604, 0.1436, 0.6766, 0.1445, 0.6718, 0.2264, 0.687, 0.3911, 0.6827, 0.3702, 0.7017, 0.3683, 0.7051, 0.3884, 0.7022, 0.08466, 0.6833, 0.08269, 0.6877, 0.06179, 0.7057, 0.06459, 0.687, 0.3911, 0.7051, 0.3884, 0.7056, 0.3907, 0.6876, 0.3933, 0.7062, 0.06224, 0.7057, 0.06459, 0.6877, 0.06179, 0.6883, 0.05958, 0.687, 0.3911, 0.6876, 0.3933, 0.6705, 0.398, 0.6698, 0.3958, 0.6712, 0.05481, 0.6883, 0.05958, 0.6877, 0.06179, 0.6705, 0.05705, 0.687, 0.3911, 0.6698, 0.3958, 0.666, 0.3723, 0.6827, 0.3702, 0.6666, 0.0805, 0.6705, 0.05705, 0.6877, 0.06179, 0.6833, 0.08269, 0.9553, 0.3087, 0.9602, 0.227, 0.9762, 0.227, 0.9715, 0.3097, 0.9762, 0.227, 0.9602, 0.227, 0.9556, 0.1453, 0.9718, 0.1444, 0.9553, 0.3087, 0.9715, 0.3097, 0.9647, 0.3726, 0.9481, 0.3701, 0.9653, 0.08136, 0.9718, 0.1444, 0.9556, 0.1453, 0.9487, 0.0838, 0.9553, 0.3087, 0.9481, 0.3701, 0.9294, 0.3679, 0.9362, 0.308, 0.9299, 0.08601, 0.9487, 0.0838, 0.9556, 0.1453, 0.9365, 0.1459, 0.9553, 0.3087, 0.9362, 0.308, 0.9412, 0.227, 0.9602, 0.227, 0.9412, 0.227, 0.9365, 0.1459, 0.9556, 0.1453, 0.9602, 0.227, 0.9433, 0.3908, 0.9481, 0.3701, 0.9647, 0.3726, 0.9602, 0.3959, 0.9653, 0.08136, 0.9487, 0.0838, 0.944, 0.06313, 0.9608, 0.05804, 0.9433, 0.3908, 0.9602, 0.3959, 0.9594, 0.3981, 0.9426, 0.393, 0.9601, 0.05585, 0.9608, 0.05804, 0.944, 0.06313, 0.9433, 0.06095, 0.9433, 0.3908, 0.9426, 0.393, 0.925, 0.3899, 0.9255, 0.3875, 0.9257, 0.06399, 0.9433, 0.06095, 0.944, 0.06313, 0.9262, 0.06631, 0.9433, 0.3908, 0.9255, 0.3875, 0.9294, 0.3679, 0.9481, 0.3701, 0.9299, 0.08601, 0.9262, 0.06631, 0.944, 0.06313, 0.9487, 0.0838, 0.8687, 0.3845, 0.8685, 0.387, 0.8497, 0.3881, 0.8498, 0.3858, 0.8503, 0.06548, 0.8691, 0.06664, 0.8694, 0.06908, 0.8504, 0.06778, 0.8687, 0.3845, 0.8498, 0.3858, 0.8494, 0.3665, 0.869, 0.3657, 0.8499, 0.08702, 0.8504, 0.06778, 0.8694, 0.06908, 0.8696, 0.08794, 0.8687, 0.3845, 0.869, 0.3657, 0.8892, 0.3655, 0.8877, 0.3841, 0.8897, 0.08819, 0.8696, 0.08794, 0.8694, 0.06908, 0.8884, 0.06956, 0.8687, 0.3845, 0.8877, 0.3841, 0.8874, 0.3866, 0.8685, 0.387, 0.8881, 0.06712, 0.8884, 0.06956, 0.8694, 0.06908, 0.8691, 0.06664, 0.8711, 0.3079, 0.869, 0.3657, 0.8494, 0.3665, 0.8502, 0.3084, 0.8499, 0.08702, 0.8696, 0.08794, 0.8714, 0.1458, 0.8505, 0.1451, 0.8711, 0.3079, 0.8502, 0.3084, 0.8524, 0.2268, 0.8744, 0.2268, 0.8524, 0.2268, 0.8505, 0.1451, 0.8714, 0.1458, 0.8744, 0.2268, 0.8711, 0.3079, 0.8744, 0.2268, 0.8972, 0.2269, 0.8929, 0.3076, 0.8972, 0.2269, 0.8744, 0.2268, 0.8714, 0.1458, 0.8932, 0.1462, 0.8711, 0.3079, 0.8929, 0.3076, 0.8892, 0.3655, 0.869, 0.3657, 0.8897, 0.08819, 0.8932, 0.1462, 0.8714, 0.1458, 0.8696, 0.08794, 0.9068, 0.3853, 0.9064, 0.3877, 0.8874, 0.3866, 0.8877, 0.3841, 0.8881, 0.06712, 0.9071, 0.06605, 0.9074, 0.06848, 0.8884, 0.06956, 0.9068, 0.3853, 0.8877, 0.3841, 0.8892, 0.3655, 0.9094, 0.3663, 0.8897, 0.08819, 0.8884, 0.06956, 0.9074, 0.06848, 0.9099, 0.08753, 0.9068, 0.3853, 0.9094, 0.3663, 0.9294, 0.3679, 0.9255, 0.3875, 0.9299, 0.08601, 0.9099, 0.08753, 0.9074, 0.06848, 0.9262, 0.06631, 0.9068, 0.3853, 0.9255, 0.3875, 0.925, 0.3899, 0.9064, 0.3877, 0.9257, 0.06399, 0.9262, 0.06631, 0.9074, 0.06848, 0.9071, 0.06605, 0.9149, 0.3076, 0.9094, 0.3663, 0.8892, 0.3655, 0.8929, 0.3076, 0.8897, 0.08819, 0.9099, 0.08753, 0.9152, 0.1462, 0.8932, 0.1462, 0.9149, 0.3076, 0.8929, 0.3076, 0.8972, 0.2269, 0.9197, 0.2269, 0.8972, 0.2269, 0.8932, 0.1462, 0.9152, 0.1462, 0.9197, 0.2269, 0.9149, 0.3076, 0.9197, 0.2269, 0.9412, 0.227, 0.9362, 0.308, 0.9412, 0.227, 0.9197, 0.2269, 0.9152, 0.1462, 0.9365, 0.1459, 0.9149, 0.3076, 0.9362, 0.308, 0.9294, 0.3679, 0.9094, 0.3663, 0.9299, 0.08601, 0.9365, 0.1459, 0.9152, 0.1462, 0.9099, 0.08753])
me_cube_002.materials.append(mat_x)
me_cube_002.materials.append(mat_002)
me_cube_002.materials.append(mat_x_1)
me_cube_002.use_remesh_preserve_volume = False
me_cube_002.use_remesh_preserve_attributes = False
me_cube_002.use_mirror_vertex_groups = False
me_cube_002.update()

# ---- objects
ob_x = bpy.data.objects.new('Длинный лук', me_cube_002)

# ---- transforms, parenting, visibility, modifiers, constraints
ob_x.location = (0.0, 0.0, 0.0)
ob_x.lock_rotations_4d = False
ob_x.empty_display_type = 'ARROWS'
ob_x.lineart.crease_threshold = 0.0

# ---- collection membership
col_collection.objects.link(ob_x)

# ---- scene / render settings (as saved in the file)
scene.frame_start = 1; scene.frame_end = 250; scene.frame_set(1)
scene.render.engine = 'BLENDER_EEVEE_NEXT'
scene.cycles.sampling_pattern = 'TABULATED_SOBOL'
scene.cycles.use_light_tree = False
scene.view_settings.view_transform = 'Filmic'
bpy.context.view_layer.update()

# ---- added for rendering (the .blend has no active camera and no usable light): camera, sun
cam_auto = bpy.data.cameras.new('AutoCamera')
cam_auto.lens = 50.0
cam_auto.sensor_width = 36.0
cam_auto.clip_end = 1000.0
ob_auto_camera = bpy.data.objects.new('AutoCamera', cam_auto)
scene.collection.objects.link(ob_auto_camera)
ob_auto_camera.location = (3.6722, -4.16982, 2.78004)
ob_auto_camera.rotation_euler = (1.09748, -7.21219e-08, 0.694738)
scene.camera = ob_auto_camera
light_auto_sun = bpy.data.lights.new('AutoSun', 'SUN')
light_auto_sun.energy = 3.0
light_auto_sun.angle = 0.0523599
ob_auto_sun = bpy.data.objects.new('AutoSun', light_auto_sun)
scene.collection.objects.link(ob_auto_sun)
ob_auto_sun.rotation_euler = (0.872665, 0.174533, 0.523599)
bpy.context.view_layer.update()
